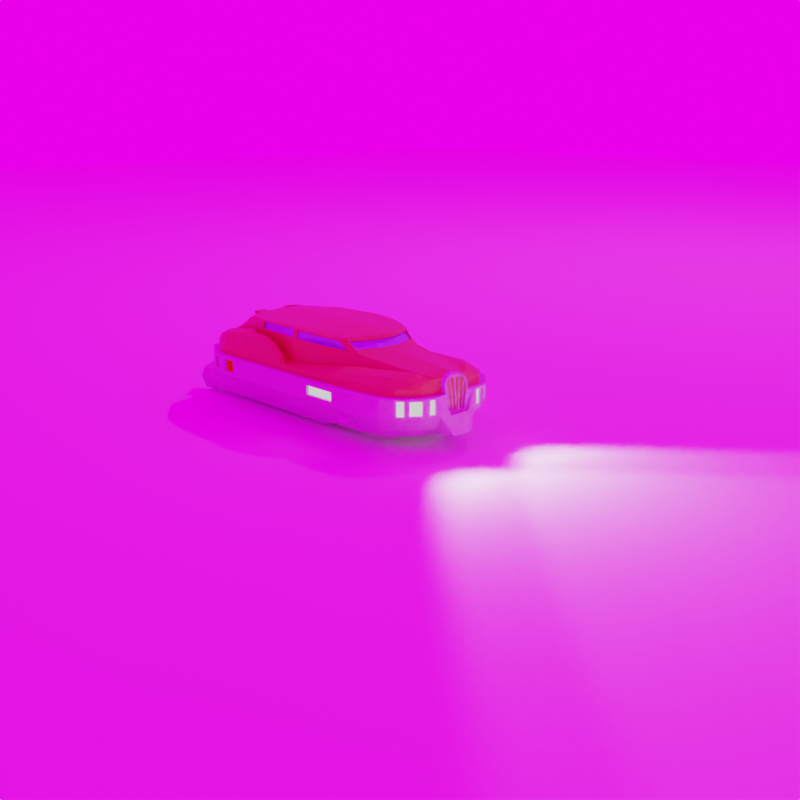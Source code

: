 # Source: dallas_taxi.blend  (saved by Blender 3.4.6; exported with 4.5.12 LTS)
import bpy
from mathutils import Matrix  # noqa: F401  (used for matrix-valued properties, if any)

bpy.ops.wm.read_factory_settings(use_empty=True)
scene = bpy.context.scene
scene.name = 'Scene'

# ---- collections
col_collection = bpy.data.collections.new('Collection'); scene.collection.children.link(col_collection)
col_assets = bpy.data.collections.new('assets'); scene.collection.children.link(col_assets)

# ---- images (referenced by path relative to the original .blend; pixels are not part of the script)
import os
ASSET_DIR = os.environ.get("B2B_ASSET_DIR", "")  # directory of the original .blend (textures are referenced by path, not embedded)
HERE = os.path.dirname(os.path.abspath(__file__))  # packed textures are extracted next to this script under _unpacked/

def load_image(name, relpath, width, height, colorspace="sRGB"):
    """Load a texture the original file referenced (path relative to the .blend, or extracted next to this script)."""
    p = next((c for c in (os.path.join(HERE, relpath), os.path.join(ASSET_DIR, relpath)) if relpath and os.path.exists(c)), "")
    if p:
        img = bpy.data.images.load(p, check_existing=True)
        img.name = name
    else:  # same state as the original file: an image datablock whose file is absent (Cycles renders it pink)
        img = bpy.data.images.new(name, width, height)
        img.source = "FILE"
        img.filepath = "//" + (relpath or name)
    img.colorspace_settings.name = colorspace
    return img
img_breno_machado_in9_n0jwgz0_unsplash_jpg = load_image('breno-machado-in9-n0JwgZ0-unsplash.jpg', 'breno-machado-in9-n0JwgZ0-unsplash.jpg', 1024, 1024, 'sRGB')

# ---- materials (node trees are filled in below, after node groups)
mat_body = bpy.data.materials.new('body')
mat_grey = bpy.data.materials.new('grey')
mat_red = bpy.data.materials.new('red')
mat_window = bpy.data.materials.new('window')
mat_white = bpy.data.materials.new('white')

# ---- material node trees
mat_body.use_nodes = True; mat_body.node_tree.nodes.clear()
_N = mat_body.node_tree.nodes; _L = mat_body.node_tree.links
n0 = _N.new('ShaderNodeBsdfPrincipled'); n0.name = 'Principled BSDF'; n0.location = (10, 300)
n0.distribution = 'GGX'
n0.subsurface_method = 'RANDOM_WALK_SKIN'
n0.inputs[0].default_value = (0.472, 0.3934, 0.02702, 1.0)
n0.inputs[3].default_value = 1.45
n0.inputs[27].default_value = (0.0, 0.0, 0.0, 1.0)
n0.inputs[28].default_value = 1.0
n1 = _N.new('ShaderNodeOutputMaterial'); n1.name = 'Material Output'; n1.location = (300, 300)
_L.new(n0.outputs[0], n1.inputs[0])
n1.is_active_output = True
mat_grey.use_nodes = True; mat_grey.node_tree.nodes.clear()
_N = mat_grey.node_tree.nodes; _L = mat_grey.node_tree.links
n0 = _N.new('ShaderNodeBsdfPrincipled'); n0.name = 'Principled BSDF'; n0.location = (10, 300)
n0.distribution = 'GGX'
n0.subsurface_method = 'RANDOM_WALK_SKIN'
n0.inputs[0].default_value = (0.472, 0.472, 0.472, 1.0)
n0.inputs[3].default_value = 1.45
n0.inputs[27].default_value = (0.0, 0.0, 0.0, 1.0)
n0.inputs[28].default_value = 1.0
n1 = _N.new('ShaderNodeOutputMaterial'); n1.name = 'Material Output'; n1.location = (300, 300)
_L.new(n0.outputs[0], n1.inputs[0])
n1.is_active_output = True
mat_red.use_nodes = True; mat_red.node_tree.nodes.clear()
_N = mat_red.node_tree.nodes; _L = mat_red.node_tree.links
n0 = _N.new('ShaderNodeOutputMaterial'); n0.name = 'Material Output'; n0.location = (300, 300)
n1 = _N.new('ShaderNodeEmission'); n1.name = 'Emission'; n1.location = (10, 300)
n1.inputs[0].default_value = (1.0, 0.00462, 0.002455, 1.0)
_L.new(n1.outputs[0], n0.inputs[0])
n0.is_active_output = True
mat_window.use_nodes = True; mat_window.node_tree.nodes.clear()
_N = mat_window.node_tree.nodes; _L = mat_window.node_tree.links
n0 = _N.new('ShaderNodeBsdfPrincipled'); n0.name = 'Principled BSDF'; n0.location = (10, 300)
n0.distribution = 'GGX'
n0.subsurface_method = 'RANDOM_WALK_SKIN'
n0.inputs[0].default_value = (0.2247, 0.8, 0.7192, 1.0)
n0.inputs[3].default_value = 1.45
n0.inputs[27].default_value = (0.0, 0.0, 0.0, 1.0)
n0.inputs[28].default_value = 1.0
n1 = _N.new('ShaderNodeOutputMaterial'); n1.name = 'Material Output'; n1.location = (300, 300)
_L.new(n0.outputs[0], n1.inputs[0])
n1.is_active_output = True
mat_white.use_nodes = True; mat_white.node_tree.nodes.clear()
_N = mat_white.node_tree.nodes; _L = mat_white.node_tree.links
n0 = _N.new('ShaderNodeOutputMaterial'); n0.name = 'Material Output'; n0.location = (300, 300)
n1 = _N.new('ShaderNodeEmission'); n1.name = 'Emission'; n1.location = (10, 300)
_L.new(n1.outputs[0], n0.inputs[0])
n0.is_active_output = True

# ---- world
world_world = bpy.data.worlds.new('World'); scene.world = world_world
world_world.use_nodes = True; world_world.node_tree.nodes.clear()
_N = world_world.node_tree.nodes; _L = world_world.node_tree.links
n0 = _N.new('ShaderNodeOutputWorld'); n0.name = 'World Output'; n0.location = (300, 300)
n1 = _N.new('ShaderNodeBackground'); n1.name = 'Background'; n1.location = (10, 300)
n1.inputs[1].default_value = 2.63
n2 = _N.new('ShaderNodeTexEnvironment'); n2.name = 'Environment Texture'; n2.location = (-280, 275)
n2.image = img_breno_machado_in9_n0jwgz0_unsplash_jpg
n2.projection = 'MIRROR_BALL'
_L.new(n1.outputs[0], n0.inputs[0])
_L.new(n2.outputs[0], n1.inputs[0])
n0.is_active_output = True
world_world.color = (0.05088, 0.05088, 0.05088)
world_world.use_sun_shadow = False
world_world.sun_shadow_jitter_overblur = 0.0

# ---- cameras
cam_camera = bpy.data.cameras.new('Camera')
cam_camera.clip_end = 100.0
cam_camera.ortho_scale = 7.314

# ---- lights
light_light = bpy.data.lights.new('Light', 'POINT')
light_light.transmission_factor = 0.0
light_light.energy = 500.0
light_light.shadow_soft_size = 0.1
light_light.shadow_maximum_resolution = 0.006
light_light.use_absolute_resolution = True
light_spot = bpy.data.lights.new('Spot', 'SPOT')
light_spot.transmission_factor = 0.0
light_spot.energy = 500.0
light_spot.shadow_soft_size = 0.25
light_spot.shadow_maximum_resolution = 0.006
light_spot.use_absolute_resolution = True
light_spot.spot_size = 1.465
light_spot_001 = bpy.data.lights.new('Spot.001', 'SPOT')
light_spot_001.transmission_factor = 0.0
light_spot_001.energy = 500.0
light_spot_001.shadow_soft_size = 0.25
light_spot_001.shadow_maximum_resolution = 0.006
light_spot_001.use_absolute_resolution = True
light_spot_001.spot_size = 1.465

# ---- meshes
me_cube_002 = bpy.data.meshes.new('Cube.002')
me_cube_002.from_pydata([(-1.47, -0.9643, -0.2411), (-1.561, -1.001, 0.06974), (1.389, -0.9869, -0.1426), (1.389, -0.9869, 0.022), (-1.944, -0.9289, -0.1903), (-1.944, -0.9289, 0.06974), (-2.357, -0.3561, -0.1579), (-2.349, -0.3558, 0.03728), (-2.46, -0.1556, -0.4434), (-2.423, -0.1556, -0.1867), (-2.308, -0.538, -0.1549), (-2.308, -0.538, 0.03437), (1.527, -0.944, -0.1426), (1.527, -0.944, 0.022), (1.964, -0.6351, -0.1321), (1.964, -0.6351, 0.01156), (2.06, -0.3169, -0.1321), (2.06, -0.3169, 0.01156), (2.077, 0.0, -0.1903), (2.077, 0.0, 0.06974), (-2.46, 0.0, -0.4434), (-2.423, 0.0, -0.1867), (-2.292, -0.1985, 0.06996), (-2.266, -0.254, 0.1635), (-1.843, -0.5381, 0.3212), (-1.168, -0.6548, 0.2891), (-0.5571, -0.7893, 0.2222), (-0.09908, -0.8211, 0.1666), (-2.232, -0.241, 0.2461), (-2.047, -0.3153, 0.2929), (-1.511, -0.4208, 0.3579), (-1.019, -0.4933, 0.4568), (-0.8322, -0.5318, 0.5856), (-0.09908, -0.6572, 0.6439), (-0.9054, -0.5047, 0.5455), (1.568, -0.8436, -0.1903), (-1.147, -0.4851, 0.3983), (-2.055, -0.4422, 0.3086), (-2.175, -0.3599, 0.2608), (-0.992, -0.163, 0.5904), (-1.039, -0.1655, 0.5449), (-2.269, -0.2004, 0.1817), (-1.012, 0.0, 0.5932), (-1.045, 0.0, 0.5569), (-2.251, -0.1112, 0.2915), (-2.248, 0.0, 0.3167), (-2.257, -0.1688, 0.2503), (-2.34, -0.1689, 0.1669), (-2.325, -0.09926, 0.2535), (-2.32, 0.0, 0.2983), (-2.329, -0.1438, 0.2217), (-2.359, -0.1672, 0.07244), (-2.249, -0.5095, 0.07074), (-1.841, -0.8438, 0.07201), (-1.505, -0.9003, 0.06918), (1.339, -0.9314, 0.07019), (1.568, -0.8436, 0.07019), (1.883, -0.6404, 0.07019), (1.978, -0.2612, 0.07019), (1.978, 0.0, 0.07019), (-1.138, -0.1566, 0.4493), (-1.149, 0.0, 0.4368), (-2.233, -0.112, 0.294), (-2.072, -0.119, 0.3152), (-1.694, -0.1352, 0.3649), (-1.411, -0.1474, 0.4022), (-2.234, 0.0, 0.3183), (-2.118, 0.0, 0.331), (-1.776, 0.0, 0.3683), (-1.461, 0.0, 0.4027), (-2.165, -0.2954, 0.24), (-2.047, -0.3467, 0.2829), (-1.511, -0.4544, 0.278), (1.339, -0.9314, -0.1903), (-0.9233, -0.5526, 0.4383), (-1.147, -0.5187, 0.2654), (-2.23, -0.5097, 0.1642), (-1.843, -0.6625, 0.2787), (-1.168, -0.8127, 0.224), (-0.5571, -0.8927, 0.1798), (-0.09908, -0.8926, 0.1644), (-2.055, -0.5847, 0.2525), (-2.153, -0.5414, 0.2137), (-2.248, -0.5094, -0.1903), (-1.841, -0.8438, -0.1903), (-1.506, -0.899, -0.1903), (1.883, -0.6404, -0.1903), (-1.505, -0.7376, 0.2514), (-1.841, -0.8139, 0.1667), (-1.168, -0.8896, 0.1637), (-0.5571, -0.9292, 0.1637), (-0.09908, -0.9317, 0.1642), (-2.029, -0.755, 0.1657), (-2.123, -0.6623, 0.1655), (-2.213, -0.6678, 0.03437), (-2.213, -0.6678, -0.1549), (-2.128, -0.6641, -0.1903), (-2.126, -0.6632, 0.07119), (-1.505, -0.5965, 0.3052), (-1.169, -0.9014, 0.06683), (-0.5571, -0.9289, 0.06926), (-0.099, -0.9308, 0.06914), (-2.033, -0.7706, 0.07141), (-1.504, -0.8518, 0.1673), (-2.104, -0.7879, 0.03993), (-2.033, -0.7706, -0.1903), (-2.104, -0.7879, -0.1605), (-1.868, -0.3506, 0.3139), (-1.946, -0.1244, 0.3318), (-2.003, 0.0, 0.3435), (-1.844, -0.3875, 0.2925), (-0.9121, -0.3474, 0.586), (-0.9761, -0.3468, 0.5472), (-1.076, -0.3294, 0.4529), (-1.279, -0.3163, 0.4002), (-1.603, -0.278, 0.3614), (-2.059, -0.2171, 0.304), (-2.232, -0.1765, 0.27), (-1.907, -0.2375, 0.3228), (-1.242, -0.9643, -0.2411), (-1.127, -1.001, 0.002685), (-0.6242, -1.001, 0.002685), (-1.172, -0.9008, -0.1903), (-0.5571, -0.9282, -0.1903), (-0.6242, -1.001, -0.1233), (-0.09908, -0.163, 0.6723), (-0.09908, 0.0, 0.6848), (-0.09908, -0.3474, 0.6536), (-0.7473, -0.163, 0.6247), (-0.3925, -0.163, 0.6596), (-0.3993, 0.0, 0.6673), (-0.7737, 0.0, 0.6302), (-0.6994, -0.3474, 0.6188), (-0.3659, -0.3474, 0.6437), (-0.64, -0.5644, 0.6059), (-0.3269, -0.6154, 0.6327), (-0.7738, -0.5977, 0.5525), (-0.8126, -0.5866, 0.5392), (-0.6391, -0.6605, 0.5676), (-0.326, -0.7179, 0.5938), (-0.1195, -0.7243, 0.6021), (-0.5577, -0.6983, 0.474), (-0.5571, -0.713, 0.1889), (-0.1203, -0.7551, 0.4978), (-0.09908, -0.7605, 0.1696), (0.01691, -0.8877, 0.2663), (0.4393, -0.8675, 0.4626), (0.9135, -0.8165, 0.4714), (1.879, -0.5156, 0.263), (0.2266, -0.8831, 0.4139), (1.339, -0.7522, 0.412), (1.569, -0.6837, 0.3523), (1.974, -0.26, 0.1652), (0.01691, -0.9295, 0.2136), (0.4393, -0.9135, 0.4105), (0.9135, -0.8794, 0.4275), (1.879, -0.594, 0.2369), (0.2266, -0.9297, 0.3449), (1.339, -0.8387, 0.3756), (1.569, -0.7605, 0.3172), (0.03304, -0.8398, 0.2498), (0.4393, -0.7934, 0.4349), (0.9135, -0.7419, 0.4458), (1.879, -0.4596, 0.2483), (0.2266, -0.8163, 0.371), (1.339, -0.6669, 0.396), (1.569, -0.5985, 0.3357), (-0.03377, -0.8837, 0.1651), (0.01691, -0.8201, 0.1644), (0.01691, -0.9294, 0.1642), (-0.09782, -1.001, 0.06974), (-0.09782, -1.001, -0.1903), (-0.09892, -0.929, -0.1903), (1.339, -0.9315, 0.1637), (0.9135, -0.932, 0.1656), (0.4393, -0.9302, 0.1637), (0.2266, -0.9297, 0.1646), (1.569, -0.8438, 0.1637), (1.879, -0.6404, 0.1637), (1.978, -0.2612, -0.1903), (1.978, 0.0, -0.1903), (0.01691, -1.001, 0.06974), (0.2258, -1.001, 0.06974), (0.4369, -1.001, 0.06974), (1.021, -1.001, 0.02781), (0.01691, -0.9295, -0.1903), (0.2258, -0.93, -0.1903), (0.4369, -0.9304, -0.1903), (0.9112, -0.9309, -0.1903), (0.01691, -0.9299, 0.06962), (0.2258, -0.9303, 0.06976), (0.4369, -0.9307, 0.0699), (0.9112, -0.931, 0.07005), (1.021, -1.001, -0.1484), (0.4369, -1.001, -0.1903), (0.2258, -1.001, -0.1903), (0.01691, -1.001, -0.1903), (0.01691, -0.7605, 0.1644), (0.4393, -0.7471, 0.2803), (0.9135, -0.6956, 0.4679), (1.879, -0.3905, 0.2178), (0.2266, -0.7605, 0.2858), (1.339, -0.6076, 0.385), (1.569, -0.5479, 0.3632), (0.7206, -0.6799, 0.5047), (1.454, -0.5571, 0.3882), (1.603, -0.5159, 0.3472), (1.872, -0.3274, 0.2408), (1.211, -0.6098, 0.446), (1.69, -0.4713, 0.3221), (1.793, -0.407, 0.2809), (-0.06559, -0.6572, 0.6439), (-0.06559, -0.163, 0.6723), (-0.06559, 0.0, 0.6848), (-0.06559, -0.3474, 0.6536), (-0.04343, -0.727, 0.6033), (0.7064, -0.5332, 0.6376), (0.7064, -0.163, 0.666), (0.7064, 0.0, 0.6785), (0.7064, -0.3474, 0.6474), (0.6722, -0.6825, 0.5974), (-0.05798, -1.001, -0.1903), (-0.05798, -1.001, 0.06974), (-0.0587, -0.9292, -0.1903), (-0.05876, -0.9305, 0.06931), (-0.05881, -0.7605, 0.1678), (-0.05881, -0.8207, 0.1658), (-0.06132, -0.8926, 0.1646), (-0.05881, -0.9309, 0.1642), (-0.03829, -0.7573, 0.5016), (1.159, -0.5436, 0.5891), (1.159, -0.2613, 0.63), (1.159, 0.0, 0.6421), (1.159, -0.1368, 0.6348), (1.159, -0.3844, 0.6198), (1.552, -0.3817, 0.3974), (1.552, 0.0, 0.4575), (1.976, -0.1338, 0.1651), (1.944, -0.07273, 0.2334), (1.926, 0.0, 0.2587), (1.932, -0.03594, 0.25), (1.959, -0.1029, 0.2078), (1.398, -0.1073, 0.5336), (1.398, 0.0, 0.546), (1.398, -0.3186, 0.5051), (1.436, -0.2063, 0.492), (1.435, -0.381, 0.4591), (1.422, -0.2094, 0.5993), (1.422, -0.3186, 0.5987), (1.422, -0.3186, 0.5543), (1.422, -0.2094, 0.5544), (1.43, -0.2289, 0.5898), (1.43, -0.2991, 0.5894), (1.43, -0.2991, 0.5589), (1.43, -0.2289, 0.559), (1.442, -0.2289, 0.5861), (1.442, -0.2991, 0.5857), (1.442, -0.2991, 0.5655), (1.442, -0.2289, 0.5655), (1.435, -0.3036, 0.5588), (1.435, -0.3036, 0.5893), (1.435, -0.2244, 0.5897), (1.435, -0.2244, 0.5589), (1.367, -0.3186, 0.5322), (1.283, -0.3515, 0.622), (1.283, -0.2353, 0.6275), (1.376, -0.2094, 0.5375), (1.978, -0.1304, 0.07163), (2.077, -0.08978, 0.02893), (2.077, -0.08978, -0.1495), (1.978, -0.1306, -0.1903), (1.643, -0.2801, 0.3642), (1.719, -0.2347, 0.3288), (1.855, -0.2021, 0.2564), (1.849, -0.1344, 0.2789), (1.711, -0.1881, 0.3441), (1.744, -0.118, 0.3341), (1.839, -0.09095, 0.288), (1.834, -0.04148, 0.3001), (1.7, -0.06001, 0.3687), (1.832, 0.0, 0.3072), (1.739, 0.0, 0.3573), (1.645, 0.0, 0.4074), (1.98, 0.0, 0.1653), (-2.357, -0.1292, -0.1555), (-2.361, 0.0, -0.1867), (-2.329, -0.1688, 0.2424), (-2.341, -0.2004, 0.1738), (-2.323, -0.1112, 0.2835), (-2.325, 0.0, 0.2626), (-2.361, -0.1556, -0.1867), (-2.361, -0.1985, 0.06974), (-2.36, 0.0, -0.1552), (-2.303, 0.0, 0.2608), (-2.338, 0.0, -0.1571), (-2.307, -0.1451, 0.2198), (-2.318, -0.1703, 0.165), (-2.303, -0.1006, 0.2516), (-2.337, -0.1686, 0.07056), (-2.335, -0.1306, -0.1574), (-2.281, -0.2877, -0.1903), (-1.425, -0.8938, -0.3385), (1.255, -0.857, -0.3893), (-1.828, -0.7893, -0.3893), (-2.224, -0.188, -0.3893), (-2.189, -0.396, -0.3893), (1.469, -0.7902, -0.3893), (1.82, -0.5661, -0.3893), (1.942, -0.1632, -0.3893), (1.942, 0.0, -0.3893), (1.465, -0.7094, -0.3893), (1.25, -0.7917, -0.3893), (-2.113, -0.396, -0.3893), (-1.731, -0.7095, -0.3893), (-1.418, -0.7612, -0.3893), (1.76, -0.5188, -0.3893), (-2.061, -0.5713, -0.3893), (-2.001, -0.5411, -0.3893), (-1.911, -0.6409, -0.3893), (-1.959, -0.6773, -0.3893), (-1.208, -0.8938, -0.3385), (-1.104, -0.763, -0.3893), (-0.5275, -0.7887, -0.3893), (-0.5275, -0.857, -0.3893), (-0.09687, -0.857, -0.3893), (-0.09791, -0.7894, -0.3893), (1.85, -0.1632, -0.3893), (1.85, 0.0, -0.3893), (0.0107, -0.7899, -0.3893), (0.2066, -0.7903, -0.3893), (0.4045, -0.7908, -0.3893), (0.8493, -0.7912, -0.3893), (0.8493, -0.857, -0.3893), (0.4045, -0.857, -0.3893), (0.2066, -0.857, -0.3893), (0.0107, -0.857, -0.3893), (-0.05952, -0.857, -0.3893), (-0.0602, -0.7896, -0.3893), (1.942, -0.04075, -0.3893), (1.85, -0.04075, -0.3893), (-2.144, -0.188, -0.3893), (-1.375, -0.7525, -0.5041), (1.165, -0.7525, -0.5041), (-1.71, -0.6894, -0.5041), (-2.08, -0.1264, -0.5041), (-2.047, -0.3375, -0.5041), (1.365, -0.6902, -0.5041), (1.692, -0.4812, -0.5041), (1.806, -0.1033, -0.5041), (1.806, 0.0, -0.5041), (1.361, -0.6148, -0.5041), (1.161, -0.6916, -0.5041), (-1.977, -0.3375, -0.5041), (-1.62, -0.615, -0.5041), (-1.328, -0.6632, -0.5041), (1.636, -0.4371, -0.5041), (-1.928, -0.486, -0.5041), (-1.872, -0.4578, -0.5041), (-1.788, -0.551, -0.5041), (-1.833, -0.5849, -0.5041), (-1.055, -0.7525, -0.5041), (-1.036, -0.6648, -0.5041), (-0.4976, -0.6888, -0.5041), (-0.4976, -0.7525, -0.5041), (-0.09592, -0.7525, -0.5041), (-0.09688, -0.6895, -0.5041), (1.72, -0.1033, -0.5041), (1.72, 0.0, -0.5041), (0.004417, -0.6899, -0.5041), (0.1871, -0.6903, -0.5041), (0.3717, -0.6908, -0.5041), (0.7866, -0.6912, -0.5041), (0.7866, -0.7525, -0.5041), (0.3717, -0.7525, -0.5041), (0.1871, -0.7525, -0.5041), (0.004417, -0.7525, -0.5041), (-0.06108, -0.7525, -0.5041), (-0.06171, -0.6896, -0.5041), (1.806, -0.006142, -0.5041), (1.72, -0.006142, -0.5041), (-2.006, -0.1264, -0.5041), (-0.4855, -0.3525, -0.4672), (2.096, -0.3525, -0.4672), (-0.4855, -0.4053, -0.5946), (2.096, -0.4053, -0.5946), (-0.4855, -0.5327, -0.6474), (2.096, -0.5327, -0.6474), (-0.4855, -0.6601, -0.5946), (2.096, -0.6601, -0.5946), (-0.4855, -0.7129, -0.4672), (2.096, -0.7129, -0.4672), (-0.4855, -0.6601, -0.3398), (2.096, -0.6601, -0.3398), (-0.4855, -0.5327, -0.287), (2.096, -0.5327, -0.287), (-0.4855, -0.4053, -0.3398), (2.096, -0.4053, -0.3398), (2.205, -0.3166, -0.4672), (2.205, -0.3799, -0.62), (2.205, -0.5327, -0.6833), (2.205, -0.6855, -0.62), (2.205, -0.7488, -0.4672), (2.205, -0.6855, -0.3144), (2.205, -0.5327, -0.2511), (2.205, -0.3799, -0.3144), (2.286, -0.3525, -0.4672), (2.286, -0.4053, -0.5946), (2.286, -0.5327, -0.6474), (2.286, -0.6601, -0.5946), (2.286, -0.7129, -0.4672), (2.286, -0.6601, -0.3398), (2.286, -0.5327, -0.287), (2.286, -0.4053, -0.3398), (2.307, -0.4207, -0.4416), (2.307, -0.4535, -0.5208), (2.307, -0.5327, -0.5536), (2.307, -0.6119, -0.5208), (2.307, -0.6447, -0.4416), (2.307, -0.6119, -0.3624), (2.307, -0.5327, -0.3295), (2.307, -0.4535, -0.3624), (2.369, -0.4657, -0.457), (2.369, -0.4853, -0.5043), (2.369, -0.5327, -0.5239), (2.369, -0.5801, -0.5043), (2.369, -0.5997, -0.457), (2.369, -0.5801, -0.4096), (2.369, -0.5327, -0.39), (2.369, -0.4853, -0.4096), (2.459, -0.5028, -0.4672), (2.459, -0.5116, -0.4883), (2.459, -0.5327, -0.4971), (2.459, -0.5538, -0.4883), (2.459, -0.5625, -0.4672), (2.459, -0.5538, -0.4461), (2.459, -0.5327, -0.4374), (2.459, -0.5116, -0.4461), (-0.7752, -0.4213, -0.4598), (-0.7752, -0.4539, -0.5386), (-0.7752, -0.5327, -0.5712), (-0.7752, -0.6115, -0.5386), (-0.7752, -0.6441, -0.4598), (-0.7752, -0.6115, -0.381), (-0.7752, -0.5327, -0.3484), (-0.7752, -0.4539, -0.381), (-1.735, -0.4213, -0.4598), (-1.735, -0.4539, -0.5386), (-1.735, -0.5327, -0.5712), (-1.735, -0.6115, -0.5386), (-1.735, -0.6441, -0.4598), (-1.735, -0.6115, -0.381), (-1.735, -0.5327, -0.3484), (-1.735, -0.4539, -0.381), (-0.8222, -0.5811, 0.558), (-0.7769, -0.5934, 0.5734), (-0.9858, -0.5422, 0.413), (-0.64, -0.6567, 0.5887), (-0.3269, -0.714, 0.6148), (-0.09908, -0.7253, 0.6247), (-0.5571, -0.7021, 0.453), (-0.09908, -0.7635, 0.4783), (-0.05881, -0.7625, 0.4803), (0.7561, -0.6804, 0.4838), (-0.06559, -0.7253, 0.6247), (0.6849, -0.678, 0.6184), (-0.8107, -0.5602, 0.535), (-0.7718, -0.5714, 0.5483), (-0.9214, -0.5263, 0.4341), (-0.6372, -0.6341, 0.5634), (-0.3241, -0.6915, 0.5896), (-0.1176, -0.698, 0.5979), (-0.5558, -0.672, 0.4698), (-0.1184, -0.7287, 0.4936), (-0.03634, -0.7309, 0.4974), (0.7225, -0.6535, 0.5005), (-0.04147, -0.7006, 0.5991), (0.6742, -0.6561, 0.5932), (1.398, -0.4407, 0.4671), (1.54, -0.3414, 0.4129), (1.643, -0.04436, 0.4021), (1.549, -0.04442, 0.4526), (1.437, -0.3142, 0.4828), (1.436, -0.04443, 0.5176), (1.398, -0.2094, 0.5149), (1.437, -0.1039, 0.511), (1.658, -0.3189, 0.3481), (1.764, -0.2561, 0.2988), (1.74, -0.05454, 0.3484), (1.7, -0.04436, 0.3713), (1.75, -0.1777, 0.3248), (1.704, -0.1251, 0.3538), (1.54, -0.2607, 0.3942), (1.527, -0.3377, 0.3905), (1.54, -0.1684, 0.4039), (1.54, -0.07702, 0.4226), (1.537, -0.04077, 0.4302), (1.424, -0.1003, 0.4886), (1.424, -0.3106, 0.4604), (1.639, -0.2174, 0.3482), (1.633, -0.06395, 0.3743), (1.63, -0.04071, 0.3796), (1.424, -0.04078, 0.4952), (1.424, -0.2026, 0.4696), (1.699, -0.1844, 0.3217), (1.635, -0.1413, 0.3578), (1.692, -0.1215, 0.3314), (1.688, -0.05636, 0.3463), (1.687, -0.04071, 0.3489), (1.63, -0.2764, 0.3418), (1.423, -0.3774, 0.4367), (1.707, -0.2311, 0.3064), (-1.127, -1.001, -0.1233), (-1.561, -1.001, -0.1903), (-1.469, -0.857, -0.3893), (-1.125, -0.857, -0.3893), (-1.268, -0.9967, -0.3004), (-1.424, -0.9967, -0.3004), (-1.401, -0.9602, -0.3508), (-1.25, -0.9602, -0.3508), (-1.25, -1.011, -0.2811), (-1.459, -1.011, -0.2811), (-1.418, -0.9462, -0.3701), (-1.219, -0.9462, -0.3701), (-1.297, -1.015, -0.3305), (-1.386, -1.015, -0.3305), (-1.373, -0.9946, -0.3592), (-1.287, -0.9946, -0.3592), (-2.346, 0.009223, -0.1659), (-2.31, 0.009223, 0.2682), (-2.34, 0.006522, -0.1659), (-2.303, 0.006522, 0.2682), (-2.337, 0.0, -0.1659), (-2.301, 0.0, 0.2682), (-2.34, -0.006522, -0.1659), (-2.303, -0.006522, 0.2682), (-2.346, -0.009223, -0.1659), (-2.31, -0.009223, 0.2682), (-2.353, -0.006522, -0.1659), (-2.316, -0.006522, 0.2682), (-2.355, 0.0, -0.1659), (-2.319, 0.0, 0.2682), (-2.353, 0.006522, -0.1659), (-2.316, 0.006522, 0.2682), (-2.346, -0.03791, -0.1667), (-2.31, -0.07379, 0.2683), (-2.34, -0.04061, -0.1667), (-2.303, -0.07649, 0.2683), (-2.337, -0.04714, -0.1667), (-2.301, -0.08301, 0.2683), (-2.34, -0.05366, -0.1667), (-2.303, -0.08953, 0.2683), (-2.346, -0.05636, -0.1667), (-2.31, -0.09223, 0.2683), (-2.353, -0.05366, -0.1667), (-2.316, -0.08953, 0.2683), (-2.355, -0.04714, -0.1667), (-2.319, -0.08301, 0.2683), (-2.353, -0.04061, -0.1667), (-2.316, -0.07649, 0.2683), (-2.346, -0.08836, -0.1655), (-2.323, -0.1503, 0.2065), (-2.34, -0.09104, -0.1658), (-2.316, -0.153, 0.2062), (-2.337, -0.09751, -0.1666), (-2.313, -0.1594, 0.2054), (-2.34, -0.104, -0.1674), (-2.316, -0.1659, 0.2046), (-2.346, -0.1067, -0.1678), (-2.323, -0.1686, 0.2042), (-2.353, -0.104, -0.1674), (-2.329, -0.1659, 0.2046), (-2.355, -0.09751, -0.1666), (-2.332, -0.1594, 0.2054), (-2.353, -0.09104, -0.1658), (-2.329, -0.153, 0.2062), (-2.172, -0.7179, -0.1605), (-2.336, -0.441, -0.1579), (-2.338, -0.4413, 0.03734), (-2.172, -0.7179, 0.03993), (-2.188, -0.6497, -0.1549), (-2.283, -0.5199, -0.1549), (-2.283, -0.5199, 0.03437), (-2.188, -0.6497, 0.03437), (-2.357, -0.2877, 0.06974), (-2.366, -0.2877, -0.1903), (-2.329, -0.5094, -0.1903), (-2.329, -0.5094, 0.06974), (-2.327, -0.3518, 0.03698), (-2.335, -0.352, -0.1582), (-2.314, -0.437, -0.1582), (-2.316, -0.4372, 0.03704), (-0.5571, -1.001, -0.1903), (-1.194, -1.001, -0.1903), (-1.194, -1.001, 0.06974), (-0.5571, -1.001, 0.06974), (-0.6242, -0.963, -0.1233), (-1.127, -0.963, -0.1233), (-1.127, -0.963, 0.002685), (-0.6242, -0.963, 0.002685), (1.864, -0.7281, 0.0003889), (1.864, -0.7281, -0.121), (2.077, -0.2242, 0.0328), (2.077, -0.2242, -0.1534), (2.077, -0.04081, 0.02893), (2.077, -0.04081, -0.1495), (2.077, -0.1675, 0.0328), (2.077, -0.1675, -0.1534), (2.077, -0.2612, 0.06974), (2.077, -0.2612, -0.1903), (2.077, -0.1306, -0.1903), (2.077, -0.1306, 0.06974), (2.041, -0.03728, 0.02893), (2.041, -0.03728, -0.1495), (1.928, -0.6316, 0.01156), (1.928, -0.6316, -0.1321), (2.024, -0.3133, 0.01156), (2.024, -0.3133, -0.1321), (2.041, -0.08625, 0.02893), (2.041, -0.08625, -0.1495), (2.041, -0.2207, 0.0328), (2.041, -0.2207, -0.1534), (2.041, -0.164, -0.1534), (2.041, -0.164, 0.0328), (-0.9651, -0.3424, 0.5592), (-0.8846, -0.5233, 0.5578), (-1.028, -0.1629, 0.5573), (-1.055, 0.0, 0.545), (-1.087, -0.3336, 0.4408), (-1.149, -0.1587, 0.4368), (-1.026, -0.5086, 0.4449), (-1.137, 0.0, 0.4487), (-1.121, -0.1523, 0.432), (-1.022, -0.1612, 0.5276), (-1.038, 0.0, 0.5277), (-1.12, 0.0, 0.4314), (-0.959, -0.3425, 0.5299), (-1.059, -0.3251, 0.4356), (-0.8883, -0.5004, 0.5282), (-1.002, -0.489, 0.4395), (1.234, -1.001, 0.02781), (1.234, -1.001, -0.1484), (1.656, -0.8925, 0.0003889), (1.656, -0.8925, -0.121), (1.572, -0.9298, 0.06974), (1.572, -0.9298, -0.1903), (1.947, -0.6908, 0.06974), (1.947, -0.6908, -0.1903), (0.9112, -1.001, 0.06974), (1.343, -1.001, 0.06974), (1.343, -1.001, -0.1903), (0.9112, -1.001, -0.1903), (1.376, -0.9479, 0.022), (1.376, -0.9479, -0.1426), (1.514, -0.9051, 0.022), (1.514, -0.9051, -0.1426), (1.643, -0.8536, 0.0003889), (1.643, -0.8536, -0.121), (1.851, -0.6892, 0.0003889), (1.851, -0.6892, -0.121), (1.008, -0.9621, 0.02781), (1.221, -0.9621, 0.02781), (1.221, -0.9621, -0.1484), (1.008, -0.9621, -0.1484), (-2.084, -0.8095, -0.1903), (-2.192, -0.6963, -0.1903), (-2.192, -0.6963, 0.06974), (-2.084, -0.8095, 0.06974), (-2.087, -0.7715, -0.1605), (-2.154, -0.7014, -0.1605), (-2.154, -0.7014, 0.03993), (-2.087, -0.7715, 0.03993)], [(52, 83)], [(641, 642, 656, 655), (1, 5, 4, 512), (577, 7, 587, 590), (583, 9, 8, 584), (95, 94, 582, 579), (12, 13, 653, 654), (193, 640, 661, 662), (602, 606, 621, 620), (269, 604, 612, 618), (9, 21, 20, 8), (623, 111, 39, 625), (625, 39, 42, 43), (44, 288, 286, 46), (45, 49, 288, 44), (46, 286, 287, 41), (22, 41, 287, 291), (34, 112, 635, 637), (60, 113, 636, 631), (61, 69, 65, 628), (65, 69, 68, 64), (108, 109, 67, 63), (63, 67, 66, 62), (45, 44, 62, 66), (627, 114, 36, 629), (114, 65, 64, 115), (118, 108, 63, 116), (116, 63, 62, 117), (107, 29, 71, 110), (629, 36, 75, 455), (29, 28, 70, 71), (36, 30, 72, 75), (122, 123, 322, 321), (666, 5, 53, 102), (5, 1, 54, 53), (84, 85, 314, 313), (270, 180, 327, 339), (585, 584, 304, 305), (646, 644, 306, 307), (76, 23, 22, 52), (38, 23, 76, 82), (37, 38, 82, 81), (24, 37, 81, 77), (98, 24, 77, 87), (26, 25, 78, 79), (27, 26, 79, 80), (80, 79, 90, 91), (79, 78, 89, 90), (87, 77, 88, 103), (77, 81, 92, 88), (81, 82, 93, 92), (82, 76, 93), (52, 586, 665, 97), (4, 663, 319, 303), (106, 104, 670, 667), (593, 99, 54, 1), (643, 56, 55, 648), (645, 57, 56, 643), (607, 58, 57, 645), (610, 267, 58, 607), (586, 52, 22, 291, 583), (92, 102, 53, 88), (76, 52, 97, 93), (90, 100, 101, 91), (103, 54, 99, 89), (93, 97, 102, 92), (89, 99, 100, 90), (5, 666, 663, 4), (591, 592, 514, 323), (665, 666, 102, 97), (88, 53, 54, 103), (78, 87, 103, 89), (25, 98, 87, 78), (30, 107, 110, 72), (115, 64, 108, 118), (64, 68, 109, 108), (38, 70, 28, 23), (23, 28, 41, 22), (37, 71, 70, 38), (24, 110, 71, 37), (72, 110, 24, 98), (25, 75, 72, 98), (30, 115, 118, 107), (29, 116, 117, 28), (107, 118, 116, 29), (36, 114, 115, 30), (628, 65, 114, 627), (112, 40, 632, 635), (624, 32, 111, 623), (44, 46, 117, 62), (28, 117, 46, 41), (594, 100, 99, 593), (86, 179, 326, 315), (512, 592, 593, 1), (188, 73, 311, 331), (170, 101, 100, 594), (124, 121, 598, 595), (130, 129, 125, 126), (129, 133, 127, 125), (39, 111, 132, 128), (128, 132, 133, 129), (42, 39, 128, 131), (131, 128, 129, 130), (32, 134, 132, 111), (133, 132, 134, 135), (135, 134, 456, 457), (32, 624, 453, 454), (134, 32, 454, 456), (135, 33, 127, 133), (33, 135, 457, 458), (624, 629, 455, 453), (455, 75, 142, 459), (26, 142, 75, 25), (26, 27, 144, 142), (459, 142, 144, 460), (149, 145, 153, 157), (146, 149, 157, 154), (147, 146, 154, 155), (150, 147, 155, 158), (151, 150, 158, 159), (148, 151, 159, 156), (152, 148, 156), (149, 164, 160, 145), (146, 161, 164, 149), (147, 162, 161, 146), (150, 165, 162, 147), (151, 166, 165, 150), (148, 163, 166, 151), (160, 168, 167, 145), (145, 167, 169, 153), (222, 224, 101, 170), (96, 105, 318, 317), (591, 171, 170, 594), (152, 156, 178), (178, 156, 159, 177), (177, 159, 158, 173), (174, 173, 158, 155), (175, 174, 155, 154), (176, 175, 154, 157), (169, 176, 157, 153), (187, 188, 331, 330), (512, 4, 303, 513), (644, 649, 302, 306), (186, 187, 330, 329), (73, 35, 310, 311), (123, 172, 325, 322), (648, 55, 192, 647), (647, 192, 191, 183), (183, 191, 190, 182), (182, 190, 189, 181), (221, 196, 181, 222), (196, 195, 182, 181), (195, 194, 183, 182), (194, 650, 647, 183), (175, 176, 190, 191), (174, 175, 191, 192), (192, 55, 173, 174), (56, 177, 173, 55), (57, 178, 177, 56), (176, 169, 189, 190), (162, 165, 202, 199), (166, 163, 200, 203), (164, 161, 198, 201), (165, 166, 203, 202), (160, 164, 201, 197), (161, 162, 199, 198), (160, 197, 168), (225, 226, 168, 197), (227, 167, 168, 226), (228, 169, 167, 227), (224, 189, 169, 228), (199, 202, 209, 206), (203, 200, 207, 210), (201, 198, 205, 208), (202, 203, 210, 209), (197, 201, 208, 462), (198, 199, 206, 205), (225, 197, 462, 461), (125, 127, 214, 212), (33, 458, 463, 211), (127, 33, 211, 214), (126, 125, 212, 213), (214, 211, 216, 219), (212, 214, 219, 217), (211, 463, 464, 216), (213, 212, 217, 218), (144, 225, 461, 460), (101, 224, 228, 91), (91, 228, 227, 80), (80, 227, 226, 27), (144, 27, 226, 225), (171, 221, 222, 170), (172, 223, 337, 325), (181, 189, 224, 222), (218, 217, 233, 232), (216, 464, 230, 234), (219, 216, 234, 231), (217, 219, 231, 233), (478, 271, 508, 492), (480, 482, 501, 495), (488, 479, 500, 507), (482, 484, 496, 501), (274, 273, 237, 241), (278, 277, 238, 240), (277, 274, 241, 238), (280, 278, 240, 239), (234, 230, 477, 244), (233, 231, 483, 242), (264, 263, 249, 248), (232, 233, 242, 243), (250, 247, 251, 254), (265, 264, 248, 247), (266, 265, 247, 250), (263, 266, 250, 249), (260, 259, 257, 256), (248, 249, 253, 252), (247, 248, 252, 251), (249, 250, 254, 253), (255, 256, 257, 258), (261, 260, 256, 255), (259, 262, 258, 257), (262, 261, 255, 258), (254, 251, 261, 262), (253, 254, 262, 259), (251, 252, 260, 261), (252, 253, 259, 260), (244, 483, 266, 263), (483, 231, 265, 266), (231, 234, 264, 265), (234, 244, 263, 264), (57, 58, 152, 178), (152, 237, 207, 200), (152, 163, 148), (152, 200, 163), (105, 84, 313, 318), (19, 59, 267, 610), (14, 16, 616, 614), (272, 275, 503, 510), (245, 481, 497, 502), (281, 487, 278, 280), (490, 279, 506, 505), (479, 480, 495, 500), (276, 489, 274, 277), (484, 245, 502, 496), (275, 490, 505, 503), (487, 276, 277, 278), (481, 246, 509, 497), (279, 488, 507, 506), (489, 486, 273, 274), (460, 461, 463, 458), (208, 230, 464, 462), (205, 477, 230, 208), (206, 235, 477, 205), (209, 485, 235, 206), (210, 486, 485, 209), (207, 273, 486, 210), (237, 273, 207), (283, 239, 240), (283, 240, 238), (283, 238, 241), (237, 283, 241), (58, 267, 237, 152), (59, 283, 237, 267), (21, 9, 290, 285), (9, 583, 291, 290), (284, 51, 298, 299), (50, 47, 287, 286), (289, 48, 288, 49), (48, 50, 286, 288), (47, 51, 291, 287), (284, 292, 285, 290), (51, 284, 290, 291), (294, 299, 298, 296, 295, 297, 293), (51, 47, 296, 298), (48, 289, 293, 297), (292, 284, 299, 294), (50, 48, 297, 295), (47, 50, 295, 296), (185, 186, 329, 328), (331, 311, 351, 371), (325, 337, 377, 365), (303, 319, 359, 343), (339, 327, 367, 379), (311, 310, 350, 351), (335, 336, 376, 375), (317, 318, 358, 357), (310, 315, 355, 350), (315, 326, 366, 355), (324, 323, 363, 364), (312, 317, 357, 352), (338, 308, 348, 378), (319, 316, 356, 359), (308, 307, 347, 348), (322, 325, 365, 362), (307, 306, 346, 347), (334, 335, 375, 374), (336, 324, 364, 376), (306, 302, 342, 346), (663, 664, 316, 319), (18, 609, 338, 309), (649, 650, 332, 302), (85, 122, 321, 314), (83, 96, 317, 312), (179, 270, 339, 326), (650, 194, 333, 332), (608, 646, 307, 308), (584, 300, 340, 304), (194, 195, 334, 333), (171, 591, 323, 324), (300, 83, 312, 340), (195, 196, 335, 334), (35, 86, 315, 310), (664, 585, 305, 316), (609, 608, 308, 338), (119, 0, 520, 519), (196, 221, 336, 335), (223, 185, 328, 337), (221, 171, 324, 336), (356, 345, 352, 357), (354, 341, 343, 353), (360, 341, 354, 361), (346, 342, 351, 350), (355, 347, 346, 350), (359, 356, 357, 358), (343, 359, 358, 353), (363, 360, 361, 362), (364, 363, 362, 365), (376, 364, 365, 377), (379, 378, 348, 366), (348, 347, 355, 366), (342, 372, 371, 351), (372, 373, 370, 371), (373, 374, 369, 370), (374, 375, 368, 369), (375, 376, 377, 368), (367, 349, 378, 379), (344, 380, 352, 345), (337, 328, 368, 377), (328, 329, 369, 368), (323, 514, 360, 363), (309, 338, 378, 349), (329, 330, 370, 369), (514, 513, 341, 360), (321, 322, 362, 361), (326, 339, 379, 366), (318, 313, 353, 358), (330, 331, 371, 370), (513, 303, 343, 341), (314, 321, 361, 354), (302, 332, 372, 342), (305, 304, 344, 345), (304, 340, 380, 344), (313, 314, 354, 353), (332, 333, 373, 372), (316, 305, 345, 356), (340, 312, 352, 380), (333, 334, 374, 373), (381, 382, 384, 383), (383, 384, 386, 385), (385, 386, 388, 387), (387, 388, 390, 389), (389, 390, 392, 391), (391, 392, 394, 393), (394, 392, 402, 403), (393, 394, 396, 395), (395, 396, 382, 381), (383, 385, 439, 438), (402, 401, 409, 410), (390, 388, 400, 401), (396, 394, 403, 404), (386, 384, 398, 399), (392, 390, 401, 402), (382, 396, 404, 397), (384, 382, 397, 398), (388, 386, 399, 400), (412, 411, 419, 420), (400, 399, 407, 408), (398, 397, 405, 406), (397, 404, 412, 405), (403, 402, 410, 411), (401, 400, 408, 409), (399, 398, 406, 407), (404, 403, 411, 412), (419, 418, 426, 427), (410, 409, 417, 418), (408, 407, 415, 416), (406, 405, 413, 414), (405, 412, 420, 413), (411, 410, 418, 419), (409, 408, 416, 417), (407, 406, 414, 415), (422, 421, 429, 430), (417, 416, 424, 425), (415, 414, 422, 423), (420, 419, 427, 428), (418, 417, 425, 426), (416, 415, 423, 424), (414, 413, 421, 422), (413, 420, 428, 421), (430, 429, 436, 435, 434, 433, 432, 431), (421, 428, 436, 429), (427, 426, 434, 435), (425, 424, 432, 433), (423, 422, 430, 431), (428, 427, 435, 436), (426, 425, 433, 434), (424, 423, 431, 432), (438, 439, 447, 446), (389, 391, 442, 441), (395, 381, 437, 444), (381, 383, 438, 437), (385, 387, 440, 439), (391, 393, 443, 442), (387, 389, 441, 440), (393, 395, 444, 443), (445, 446, 447, 448, 449, 450, 451, 452), (443, 444, 452, 451), (441, 442, 450, 449), (439, 440, 448, 447), (437, 438, 446, 445), (444, 437, 445, 452), (442, 443, 451, 450), (440, 441, 449, 448), (584, 304, 344, 8), (137, 74, 467, 465), (204, 220, 476, 474), (137, 136, 454, 453), (74, 137, 453, 455), (138, 139, 457, 456), (136, 138, 456, 454), (139, 140, 458, 457), (141, 74, 455, 459), (143, 141, 459, 460), (140, 143, 460, 458), (204, 229, 461, 462), (215, 220, 464, 463), (229, 215, 463, 461), (220, 204, 462, 464), (465, 467, 471, 472, 470, 469, 468, 466), (474, 476, 475, 473), (229, 204, 474, 473), (74, 141, 471, 467), (139, 138, 468, 469), (220, 215, 475, 476), (141, 143, 472, 471), (138, 136, 466, 468), (215, 229, 473, 475), (136, 137, 465, 466), (143, 140, 470, 472), (140, 139, 469, 470), (478, 246, 477, 235), (480, 479, 282, 236), (482, 480, 236, 243), (246, 481, 244, 477), (245, 484, 242, 483), (481, 245, 483, 244), (484, 482, 243, 242), (271, 478, 235, 485), (272, 271, 485, 486), (479, 488, 281, 282), (488, 279, 487, 281), (490, 275, 489, 276), (279, 490, 276, 487), (275, 272, 486, 489), (501, 496, 494, 495), (502, 497, 491, 493), (496, 502, 493, 494), (497, 509, 492, 491), (495, 494, 499, 500), (500, 499, 506, 507), (493, 491, 498, 504), (504, 498, 503, 505), (494, 493, 504, 499), (499, 504, 505, 506), (491, 492, 508, 498), (498, 508, 510, 503), (246, 478, 492, 509), (271, 272, 510, 508), (0, 119, 592, 512), (301, 0, 512, 513), (320, 301, 513, 514), (119, 320, 514, 592), (518, 515, 523, 526), (320, 119, 519, 522), (0, 301, 521, 520), (301, 320, 522, 521), (516, 515, 519, 520), (517, 516, 520, 521), (518, 517, 521, 522), (515, 518, 522, 519), (523, 524, 525, 526), (516, 517, 525, 524), (517, 518, 526, 525), (515, 516, 524, 523), (527, 528, 530, 529), (529, 530, 532, 531), (531, 532, 534, 533), (533, 534, 536, 535), (535, 536, 538, 537), (537, 538, 540, 539), (530, 528, 542, 540, 538, 536, 534, 532), (539, 540, 542, 541), (541, 542, 528, 527), (527, 529, 531, 533, 535, 537, 539, 541), (543, 544, 546, 545), (545, 546, 548, 547), (547, 548, 550, 549), (549, 550, 552, 551), (551, 552, 554, 553), (553, 554, 556, 555), (546, 544, 558, 556, 554, 552, 550, 548), (555, 556, 558, 557), (557, 558, 544, 543), (543, 545, 547, 549, 551, 553, 555, 557), (559, 560, 562, 561), (561, 562, 564, 563), (563, 564, 566, 565), (565, 566, 568, 567), (567, 568, 570, 569), (569, 570, 572, 571), (562, 560, 574, 572, 570, 568, 566, 564), (571, 572, 574, 573), (573, 574, 560, 559), (559, 561, 563, 565, 567, 569, 571, 573), (95, 10, 585, 664), (10, 11, 586, 585), (11, 94, 665, 586), (94, 95, 664, 665), (582, 581, 580, 579), (11, 10, 580, 581), (94, 11, 581, 582), (10, 95, 579, 580), (6, 7, 583, 584), (576, 6, 584, 585), (7, 577, 586, 583), (577, 576, 585, 586), (590, 587, 588, 589), (7, 6, 588, 587), (576, 577, 590, 589), (6, 576, 589, 588), (124, 511, 592, 591), (120, 121, 594, 593), (511, 120, 593, 592), (121, 124, 591, 594), (596, 595, 598, 597), (121, 120, 597, 598), (120, 511, 596, 597), (511, 124, 595, 596), (14, 15, 645, 646), (17, 16, 608, 607), (15, 17, 607, 645), (16, 14, 646, 608), (603, 604, 18, 19), (268, 603, 19, 610), (604, 269, 609, 18), (269, 268, 610, 609), (602, 601, 607, 608), (606, 602, 608, 609), (601, 605, 610, 607), (605, 606, 609, 610), (614, 616, 615, 613), (618, 612, 611, 617), (620, 621, 622, 619), (15, 14, 614, 613), (268, 269, 618, 617), (605, 601, 619, 622), (16, 17, 615, 616), (606, 605, 622, 621), (17, 15, 613, 615), (604, 603, 611, 612), (603, 268, 617, 611), (601, 602, 620, 619), (112, 34, 624, 623), (626, 40, 625, 43), (113, 60, 628, 627), (60, 630, 61, 628), (34, 31, 629, 624), (40, 112, 623, 625), (31, 113, 627, 629), (635, 632, 631, 636), (634, 631, 632, 633), (637, 635, 636, 638), (113, 31, 638, 636), (31, 34, 637, 638), (630, 60, 631, 634), (40, 626, 633, 632), (2, 3, 648, 649), (13, 12, 644, 643), (3, 13, 643, 648), (12, 2, 649, 644), (642, 641, 643, 644), (599, 600, 646, 645), (641, 599, 645, 643), (600, 642, 644, 646), (184, 639, 648, 647), (639, 640, 649, 648), (640, 193, 650, 649), (193, 184, 647, 650), (662, 661, 660, 659), (652, 654, 653, 651), (656, 658, 657, 655), (184, 193, 662, 659), (13, 3, 651, 653), (600, 599, 657, 658), (639, 184, 659, 660), (2, 12, 654, 652), (599, 641, 655, 657), (640, 639, 660, 661), (3, 2, 652, 651), (642, 600, 658, 656), (106, 575, 664, 663), (575, 578, 665, 664), (578, 104, 666, 665), (104, 106, 663, 666), (670, 669, 668, 667), (578, 575, 668, 669), (104, 578, 669, 670), (575, 106, 667, 668)])
me_cube_002.polygons.foreach_set('material_index', [1, 1, 0, 1, 1, 1, 1, 1, 1, 1, 0, 0, 1, 1, 1, 1, 0, 0, 0, 0, 0, 0, 0, 0, 0, 0, 0, 0, 0, 0, 0, 1, 1, 1, 1, 1, 1, 1, 0, 0, 0, 0, 0, 0, 0, 0, 0, 0, 0, 0, 0, 1, 1, 1, 1, 1, 1, 1, 1, 1, 0, 0, 0, 0, 0, 0, 1, 1, 1, 0, 0, 0, 0, 0, 0, 0, 0, 0, 0, 0, 0, 0, 0, 0, 0, 0, 0, 0, 0, 0, 1, 1, 1, 1, 1, 1, 0, 0, 0, 0, 0, 0, 0, 0, 0, 0, 0, 0, 0, 0, 0, 0, 0, 0, 0, 0, 0, 0, 0, 0, 0, 0, 0, 0, 0, 0, 0, 0, 0, 1, 1, 1, 0, 0, 0, 0, 0, 0, 0, 1, 1, 1, 1, 1, 1, 1, 1, 1, 1, 1, 1, 1, 1, 0, 0, 0, 0, 0, 0, 0, 0, 0, 0, 0, 0, 0, 0, 0, 0, 0, 0, 0, 0, 0, 0, 0, 0, 0, 0, 0, 0, 0, 0, 0, 0, 0, 0, 0, 0, 0, 1, 1, 1, 0, 0, 0, 0, 0, 0, 0, 0, 0, 0, 0, 0, 0, 0, 0, 0, 1, 0, 0, 0, 2, 1, 1, 1, 2, 2, 2, 2, 2, 2, 2, 2, 0, 0, 0, 0, 0, 0, 0, 0, 1, 1, 1, 0, 0, 0, 0, 0, 0, 0, 0, 0, 0, 0, 0, 0, 0, 0, 0, 0, 0, 0, 0, 0, 0, 0, 0, 0, 0, 1, 1, 1, 1, 1, 1, 1, 1, 1, 0, 0, 0, 1, 0, 0, 1, 1, 1, 1, 1, 1, 1, 1, 1, 1, 1, 1, 1, 1, 1, 1, 1, 1, 1, 1, 1, 1, 1, 1, 1, 1, 1, 1, 1, 1, 1, 1, 1, 1, 1, 1, 1, 1, 1, 1, 1, 1, 1, 1, 1, 1, 1, 1, 1, 1, 1, 1, 1, 1, 1, 1, 1, 1, 1, 1, 1, 1, 1, 1, 1, 1, 1, 1, 1, 1, 1, 1, 1, 1, 1, 1, 1, 1, 1, 1, 1, 1, 1, 1, 1, 1, 1, 1, 1, 1, 1, 1, 1, 1, 1, 1, 1, 1, 1, 1, 1, 1, 1, 1, 1, 1, 1, 1, 1, 1, 1, 1, 1, 1, 1, 1, 1, 1, 1, 1, 1, 1, 1, 1, 1, 1, 1, 1, 1, 1, 1, 1, 1, 1, 1, 1, 1, 1, 1, 1, 1, 1, 1, 1, 1, 1, 0, 0, 0, 0, 0, 0, 0, 0, 0, 0, 0, 0, 0, 0, 3, 3, 0, 0, 0, 0, 0, 0, 0, 0, 0, 0, 0, 0, 0, 0, 0, 0, 0, 0, 0, 0, 0, 0, 0, 0, 3, 3, 3, 3, 3, 3, 3, 3, 3, 3, 3, 3, 0, 0, 1, 1, 1, 1, 1, 1, 1, 1, 1, 1, 1, 1, 1, 1, 1, 1, 1, 1, 1, 1, 1, 1, 1, 1, 1, 1, 1, 1, 1, 1, 1, 1, 1, 1, 1, 1, 1, 1, 1, 1, 1, 1, 0, 1, 1, 1, 1, 1, 1, 1, 4, 1, 0, 1, 1, 1, 1, 1, 4, 1, 1, 1, 1, 1, 1, 1, 4, 1, 1, 1, 1, 1, 1, 1, 1, 1, 1, 1, 1, 1, 1, 1, 2, 2, 2, 1, 1, 0, 1, 1, 1, 1, 1, 1, 0, 0, 0, 0, 0, 0, 0, 3, 3, 3, 0, 0, 0, 0, 1, 1, 1, 1, 1, 1, 1, 1, 1, 1, 1, 1, 2, 2, 2, 1, 1, 1, 1, 1, 1, 1, 1, 1, 1, 1, 1, 1, 4, 1, 1, 1])
_uv = me_cube_002.uv_layers.new(name='UVMap')
_uv.uv.foreach_set('vector', [0.5583, 0.5, 0.4417, 0.5, 0.4417, 0.5, 0.5583, 0.5, 0.625, 0.25, 0.625, 0.25, 0.375, 0.25, 0.375, 0.25, 0.5695, 0.25, 0.5695, 0.25, 0.5695, 0.25, 0.5695, 0.25, 0.625, 0.25, 0.625, 0.25, 0.375, 0.25, 0.375, 0.25, 0.409, 0.25, 0.591, 0.25, 0.591, 0.25, 0.409, 0.25, 0.4209, 0.5, 0.5791, 0.5, 0.5791, 0.5, 0.4209, 0.5, 0.4363, 0.4785, 0.4363, 0.4963, 0.4363, 0.4963, 0.4363, 0.4785, 0.4105, 0.5, 0.4105, 0.5, 0.4105, 0.5, 0.4105, 0.5, 0.4142, 0.5, 0.4142, 0.5, 0.4142, 0.5, 0.4142, 0.5, 0.625, 0.25, 0.625, 0.25, 0.375, 0.25, 0.375, 0.25, 0.0, 0.0, 0.0, 0.0, 0.0, 0.0, 0.0, 0.0, 0.0, 0.0, 0.0, 0.0, 0.0, 0.0, 0.0, 0.0, 0.0, 0.0, 0.0, 0.0, 0.0, 0.0, 0.0, 0.0, 0.0, 0.0, 0.0, 0.0, 0.0, 0.0, 0.0, 0.0, 0.0, 0.0, 0.0, 0.0, 0.0, 0.0, 0.0, 0.0, 0.0, 0.0, 0.0, 0.0, 0.0, 0.0, 0.0, 0.0, 0.0, 0.0, 0.0, 0.0, 0.0, 0.0, 0.0, 0.0, 0.0, 0.0, 0.0, 0.0, 0.0, 0.0, 0.0, 0.0, 0.0, 0.0, 0.0, 0.0, 0.0, 0.0, 0.0, 0.0, 0.0, 0.0, 0.0, 0.0, 0.0, 0.0, 0.0, 0.0, 0.0, 0.0, 0.0, 0.0, 0.0, 0.0, 0.0, 0.0, 0.0, 0.0, 0.0, 0.0, 0.0, 0.0, 0.0, 0.0, 0.0, 0.0, 0.0, 0.0, 0.0, 0.0, 0.0, 0.0, 0.0, 0.0, 0.0, 0.0, 0.0, 0.0, 0.0, 0.0, 0.0, 0.0, 0.0, 0.0, 0.0, 0.0, 0.0, 0.0, 0.0, 0.0, 0.0, 0.0, 0.0, 0.0, 0.0, 0.0, 0.0, 0.0, 0.0, 0.0, 0.0, 0.0, 0.0, 0.0, 0.0, 0.0, 0.0, 0.0, 0.0, 0.0, 0.0, 0.0, 0.0, 0.0, 0.0, 0.0, 0.0, 0.0, 0.0, 0.0, 0.0, 0.0, 0.0, 0.0, 0.0, 0.0, 0.0, 0.0, 0.0, 0.0, 0.0, 0.0, 0.0, 0.0, 0.0, 0.0, 0.0, 0.0, 0.0, 0.0, 0.0, 0.0, 0.0, 0.0, 0.3125, 0.125, 0.0, 0.0, 0.0, 0.0, 0.0, 0.0, 0.0, 0.0, 0.0, 0.0, 0.0, 0.0, 0.0, 0.0, 0.0, 0.0, 0.0, 0.0, 0.0, 0.0, 0.0, 0.0, 0.0, 0.0, 0.0, 0.0, 0.0, 0.0, 0.0, 0.0, 0.375, 0.25, 0.375, 0.25, 0.375, 0.25, 0.375, 0.25, 0.375, 0.5, 0.375, 0.5, 0.375, 0.5, 0.375, 0.5, 0.0, 0.0, 0.0, 0.0, 0.0, 0.0, 0.0, 0.0, 0.0, 0.0, 0.0, 0.0, 0.0, 0.0, 0.0, 0.0, 0.0, 0.0, 0.0, 0.0, 0.0, 0.0, 0.0, 0.0, 0.0, 0.0, 0.0, 0.0, 0.0, 0.0, 0.0, 0.0, 0.0, 0.0, 0.0, 0.0, 0.0, 0.0, 0.0, 0.0, 0.0, 0.0, 0.0, 0.0, 0.0, 0.0, 0.0, 0.0, 0.0, 0.0, 0.0, 0.0, 0.0, 0.0, 0.0, 0.0, 0.0, 0.0, 0.0, 0.0, 0.0, 0.0, 0.0, 0.0, 0.0, 0.0, 0.0, 0.0, 0.0, 0.0, 0.0, 0.0, 0.0, 0.0, 0.0, 0.0, 0.0, 0.0, 0.0, 0.0, 0.0, 0.0, 0.0, 0.0, 0.0, 0.0, 0.0, 0.0, 0.0, 0.0, 0.0, 0.0, 0.0, 0.0, 0.0, 0.0, 0.0, 0.0, 0.0, 0.0, 0.0, 0.0, 0.0, 0.0, 0.625, 0.25, 0.625, 0.25, 0.0, 0.0, 0.375, 0.25, 0.375, 0.25, 0.375, 0.25, 0.375, 0.25, 0.4037, 0.25, 0.5963, 0.25, 0.5963, 0.25, 0.4037, 0.25, 0.07592, 0.06074, 0.0, 0.0, 0.0, 0.0, 0.0, 0.0, 0.625, 0.5, 0.0, 0.0, 0.0, 0.0, 0.625, 0.5, 0.625, 0.5, 0.0, 0.0, 0.0, 0.0, 0.625, 0.5, 0.625, 0.5, 0.0, 0.0, 0.0, 0.0, 0.625, 0.5, 0.625, 0.5, 0.0, 0.0, 0.0, 0.0, 0.625, 0.5, 0.625, 0.25, 0.0, 0.0, 0.0, 0.0, 0.0, 0.0, 0.625, 0.25, 0.0, 0.0, 0.0, 0.0, 0.0, 0.0, 0.0, 0.0, 0.0, 0.0, 0.0, 0.0, 0.0, 0.0, 0.0, 0.0, 0.0, 0.0, 0.0, 0.0, 0.0, 0.0, 0.0, 0.0, 0.0, 0.0, 0.0, 0.0, 0.0, 0.0, 0.0, 0.0, 0.0, 0.0, 0.0, 0.0, 0.0, 0.0, 0.0, 0.0, 0.0, 0.0, 0.0, 0.0, 0.0, 0.0, 0.0, 0.0, 0.625, 0.25, 0.625, 0.25, 0.375, 0.25, 0.375, 0.25, 0.375, 0.3335, 0.375, 0.2804, 0.375, 0.2804, 0.375, 0.3335, 0.625, 0.25, 0.3125, 0.125, 0.0, 0.0, 0.0, 0.0, 0.0, 0.0, 0.0, 0.0, 0.0, 0.0, 0.0, 0.0, 0.0, 0.0, 0.0, 0.0, 0.0, 0.0, 0.0, 0.0, 0.0, 0.0, 0.0, 0.0, 0.0, 0.0, 0.0, 0.0, 0.0, 0.0, 0.0, 0.0, 0.0, 0.0, 0.0, 0.0, 0.0, 0.0, 0.0, 0.0, 0.0, 0.0, 0.0, 0.0, 0.0, 0.0, 0.0, 0.0, 0.0, 0.0, 0.0, 0.0, 0.0, 0.0, 0.0, 0.0, 0.0, 0.0, 0.0, 0.0, 0.0, 0.0, 0.0, 0.0, 0.0, 0.0, 0.0, 0.0, 0.0, 0.0, 0.0, 0.0, 0.0, 0.0, 0.0, 0.0, 0.0, 0.0, 0.0, 0.0, 0.0, 0.0, 0.0, 0.0, 0.0, 0.0, 0.0, 0.0, 0.0, 0.0, 0.0, 0.0, 0.0, 0.0, 0.0, 0.0, 0.0, 0.0, 0.0, 0.0, 0.0, 0.0, 0.0, 0.0, 0.0, 0.0, 0.0, 0.0, 0.0, 0.0, 0.0, 0.0, 0.0, 0.0, 0.0, 0.0, 0.0, 0.0, 0.0, 0.0, 0.0, 0.0, 0.0, 0.0, 0.0, 0.0, 0.0, 0.0, 0.0, 0.0, 0.0, 0.0, 0.0, 0.0, 0.0, 0.0, 0.0, 0.0, 0.0, 0.0, 0.0, 0.0, 0.0, 0.0, 0.0, 0.0, 0.0, 0.0, 0.0, 0.0, 0.0, 0.0, 0.0, 0.0, 0.0, 0.0, 0.0, 0.0, 0.0, 0.0, 0.0, 0.0, 0.0, 0.0, 0.0, 0.0, 0.0, 0.0, 0.0, 0.0, 0.0, 0.0, 0.2088, 0.167, 0.0, 0.0, 0.0, 0.0, 0.07592, 0.06074, 0.0, 0.0, 0.0, 0.0, 0.0, 0.0, 0.0, 0.0, 0.375, 0.25, 0.375, 0.2804, 0.625, 0.2804, 0.625, 0.25, 0.0, 0.0, 0.0, 0.0, 0.0, 0.0, 0.0, 0.0, 0.3094, 0.2475, 0.0, 0.0, 0.0, 0.0, 0.2088, 0.167, 0.4395, 0.3279, 0.5605, 0.3279, 0.5605, 0.3279, 0.4395, 0.3279, 0.0, 0.0, 0.0, 0.0, 0.0, 0.0, 0.0, 0.0, 0.0, 0.0, 0.0, 0.0, 0.0, 0.0, 0.0, 0.0, 0.0, 0.0, 0.0, 0.0, 0.0, 0.0, 0.0, 0.0, 0.0, 0.0, 0.0, 0.0, 0.0, 0.0, 0.0, 0.0, 0.0, 0.0, 0.0, 0.0, 0.0, 0.0, 0.0, 0.0, 0.0, 0.0, 0.0, 0.0, 0.0, 0.0, 0.0, 0.0, 0.0, 0.0, 0.0, 0.0, 0.0, 0.0, 0.0, 0.0, 0.0, 0.0, 0.0, 0.0, 0.0, 0.0, 0.0, 0.0, 0.0, 0.0, 0.0, 0.0, 0.0, 0.0, 0.0, 0.0, 0.0, 0.0, 0.0, 0.0, 0.0, 0.0, 0.0, 0.0, 0.0, 0.0, 0.0, 0.0, 0.0, 0.0, 0.0, 0.0, 0.0, 0.0, 0.0, 0.0, 0.0, 0.0, 0.0, 0.0, 0.0, 0.0, 0.0, 0.0, 0.0, 0.0, 0.0, 0.0, 0.0, 0.0, 0.0, 0.0, 0.0, 0.0, 0.0, 0.0, 0.0, 0.0, 0.0, 0.0, 0.0, 0.0, 0.0, 0.0, 0.0, 0.0, 0.0, 0.0, 0.0, 0.0, 0.0, 0.0, 0.0, 0.0, 0.0, 0.0, 0.0, 0.0, 0.0, 0.0, 0.0, 0.0, 0.0, 0.0, 0.0, 0.0, 0.0, 0.0, 0.0, 0.0, 0.0, 0.0, 0.0, 0.0, 0.0, 0.0, 0.0, 0.0, 0.0, 0.0, 0.0, 0.0, 0.0, 0.0, 0.0, 0.0, 0.0, 0.0, 0.0, 0.0, 0.0, 0.0, 0.0, 0.0, 0.0, 0.0, 0.0, 0.0, 0.0, 0.0, 0.0, 0.0, 0.0, 0.0, 0.0, 0.0, 0.0, 0.0, 0.0, 0.0, 0.0, 0.0, 0.0, 0.0, 0.0, 0.0, 0.0, 0.0, 0.0, 0.0, 0.0, 0.0, 0.0, 0.0, 0.0, 0.0, 0.0, 0.0, 0.0, 0.0, 0.0, 0.0, 0.0, 0.0, 0.0, 0.0, 0.0, 0.0, 0.0, 0.0, 0.0, 0.0, 0.0, 0.0, 0.0, 0.0, 0.0, 0.0, 0.0, 0.0, 0.0, 0.0, 0.0, 0.0, 0.0, 0.0, 0.0, 0.0, 0.0, 0.0, 0.0, 0.0, 0.0, 0.0, 0.0, 0.0, 0.0, 0.0, 0.0, 0.0, 0.0, 0.0, 0.0, 0.0, 0.0, 0.0, 0.0, 0.0, 0.0, 0.0, 0.0, 0.0, 0.0, 0.0, 0.0, 0.0, 0.3313, 0.265, 0.0, 0.0, 0.0, 0.0, 0.3094, 0.2475, 0.0, 0.0, 0.0, 0.0, 0.0, 0.0, 0.0, 0.0, 0.375, 0.3335, 0.375, 0.3738, 0.625, 0.3738, 0.625, 0.3335, 0.0, 0.0, 0.0, 0.0, 0.0, 0.0, 0.0, 0.0, 0.0, 0.0, 0.0, 0.0, 0.0, 0.0, 0.0, 0.0, 0.0, 0.0, 0.0, 0.0, 0.0, 0.0, 0.0, 0.0, 0.0, 0.0, 0.0, 0.0, 0.0, 0.0, 0.0, 0.0, 0.0, 0.0, 0.0, 0.0, 0.0, 0.0, 0.0, 0.0, 0.0, 0.0, 0.0, 0.0, 0.0, 0.0, 0.0, 0.0, 0.0, 0.0, 0.0, 0.0, 0.0, 0.0, 0.0, 0.0, 0.0, 0.0, 0.0, 0.0, 0.0, 0.0, 0.375, 0.25, 0.375, 0.25, 0.375, 0.25, 0.375, 0.25, 0.375, 0.5, 0.375, 0.5, 0.375, 0.5, 0.375, 0.5, 0.0, 0.0, 0.0, 0.0, 0.0, 0.0, 0.0, 0.0, 0.0, 0.0, 0.0, 0.0, 0.0, 0.0, 0.0, 0.0, 0.0, 0.0, 0.0, 0.0, 0.0, 0.0, 0.0, 0.0, 0.625, 0.5, 0.0, 0.0, 0.0, 0.0, 0.5619, 0.4495, 0.5619, 0.4495, 0.0, 0.0, 0.0, 0.0, 0.4988, 0.399, 0.4988, 0.399, 0.0, 0.0, 0.0, 0.0, 0.4356, 0.3485, 0.4356, 0.3485, 0.0, 0.0, 0.0, 0.0, 0.3725, 0.298, 0.375, 0.3825, 0.375, 0.399, 0.625, 0.399, 0.625, 0.3825, 0.375, 0.399, 0.375, 0.4243, 0.625, 0.4243, 0.625, 0.399, 0.375, 0.4243, 0.375, 0.4495, 0.625, 0.4495, 0.625, 0.4243, 0.375, 0.4495, 0.375, 0.4748, 0.625, 0.4748, 0.625, 0.4495, 0.0, 0.0, 0.0, 0.0, 0.0, 0.0, 0.0, 0.0, 0.0, 0.0, 0.0, 0.0, 0.0, 0.0, 0.0, 0.0, 0.0, 0.0, 0.0, 0.0, 0.0, 0.0, 0.0, 0.0, 0.0, 0.0, 0.0, 0.0, 0.0, 0.0, 0.0, 0.0, 0.0, 0.0, 0.0, 0.0, 0.0, 0.0, 0.0, 0.0, 0.0, 0.0, 0.0, 0.0, 0.0, 0.0, 0.0, 0.0, 0.0, 0.0, 0.0, 0.0, 0.0, 0.0, 0.0, 0.0, 0.0, 0.0, 0.0, 0.0, 0.0, 0.0, 0.0, 0.0, 0.0, 0.0, 0.0, 0.0, 0.0, 0.0, 0.0, 0.0, 0.0, 0.0, 0.0, 0.0, 0.0, 0.0, 0.0, 0.0, 0.0, 0.0, 0.0, 0.0, 0.0, 0.0, 0.0, 0.0, 0.0, 0.0, 0.0, 0.0, 0.0, 0.0, 0.0, 0.0, 0.0, 0.0, 0.0, 0.0, 0.0, 0.0, 0.0, 0.0, 0.0, 0.0, 0.0, 0.0, 0.0, 0.0, 0.0, 0.0, 0.0, 0.0, 0.0, 0.0, 0.0, 0.0, 0.0, 0.0, 0.0, 0.0, 0.0, 0.0, 0.0, 0.0, 0.0, 0.0, 0.0, 0.0, 0.0, 0.0, 0.0, 0.0, 0.0, 0.0, 0.0, 0.0, 0.0, 0.0, 0.0, 0.0, 0.0, 0.0, 0.0, 0.0, 0.0, 0.0, 0.0, 0.0, 0.0, 0.0, 0.0, 0.0, 0.0, 0.0, 0.0, 0.0, 0.0, 0.0, 0.0, 0.0, 0.0, 0.0, 0.0, 0.0, 0.0, 0.0, 0.0, 0.0, 0.0, 0.0, 0.0, 0.0, 0.0, 0.0, 0.0, 0.0, 0.0, 0.0, 0.0, 0.0, 0.0, 0.0, 0.0, 0.0, 0.0, 0.0, 0.0, 0.0, 0.0, 0.0, 0.0, 0.0, 0.0, 0.0, 0.0, 0.0, 0.0, 0.0, 0.0, 0.0, 0.0, 0.0, 0.0, 0.0, 0.0, 0.0, 0.0, 0.0, 0.0, 0.0, 0.0, 0.0, 0.0, 0.0, 0.0, 0.0, 0.0, 0.0, 0.0, 0.0, 0.0, 0.0, 0.0, 0.0, 0.0, 0.0, 0.0, 0.0, 0.0, 0.0, 0.0, 0.0, 0.0, 0.0, 0.0, 0.0, 0.0, 0.0, 0.0, 0.0, 0.0, 0.0, 0.0, 0.0, 0.0, 0.0, 0.0, 0.0, 0.0, 0.0, 0.0, 0.0, 0.0, 0.0, 0.0, 0.0, 0.0, 0.0, 0.0, 0.0, 0.0, 0.0, 0.0, 0.0, 0.0, 0.0, 0.0, 0.0, 0.0, 0.0, 0.0, 0.0, 0.0, 0.0, 0.0, 0.0, 0.0, 0.0, 0.0, 0.0, 0.0, 0.0, 0.0, 0.0, 0.0, 0.0, 0.0, 0.0, 0.0, 0.0, 0.0, 0.0, 0.375, 0.3738, 0.375, 0.3825, 0.625, 0.3825, 0.625, 0.3738, 0.0, 0.0, 0.0, 0.0, 0.0, 0.0, 0.0, 0.0, 0.3725, 0.298, 0.0, 0.0, 0.0, 0.0, 0.3313, 0.265, 0.0, 0.0, 0.0, 0.0, 0.0, 0.0, 0.0, 0.0, 0.0, 0.0, 0.0, 0.0, 0.0, 0.0, 0.0, 0.0, 0.0, 0.0, 0.0, 0.0, 0.0, 0.0, 0.0, 0.0, 0.0, 0.0, 0.0, 0.0, 0.0, 0.0, 0.0, 0.0, 0.0, 0.0, 0.0, 0.0, 0.0, 0.0, 0.0, 0.0, 0.0, 0.0, 0.0, 0.0, 0.0, 0.0, 0.0, 0.0, 0.0, 0.0, 0.0, 0.0, 0.0, 0.0, 0.0, 0.0, 0.0, 0.0, 0.0, 0.0, 0.0, 0.0, 0.0, 0.0, 0.0, 0.0, 0.0, 0.0, 0.0, 0.0, 0.0, 0.0, 0.0, 0.0, 0.0, 0.0, 0.0, 0.0, 0.0, 0.0, 0.0, 0.0, 0.0, 0.0, 0.0, 0.0, 0.0, 0.0, 0.0, 0.0, 0.0, 0.0, 0.0, 0.0, 0.0, 0.0, 0.0, 0.0, 0.0, 0.0, 0.0, 0.0, 0.0, 0.0, 0.0, 0.0, 0.0, 0.0, 0.0, 0.0, 0.0, 0.0, 0.0, 0.0, 0.0, 0.0, 0.0, 0.0, 0.0, 0.0, 0.0, 0.0, 0.0, 0.0, 0.0, 0.0, 0.0, 0.0, 0.0, 0.0, 0.0, 0.0, 0.0, 0.0, 0.0, 0.0, 0.0, 0.0, 0.0, 0.0, 0.0, 0.0, 0.0, 0.0, 0.0, 0.0, 0.0, 0.0, 0.0, 0.0, 0.0, 0.0, 0.0, 0.0, 0.0, 0.0, 0.0, 0.0, 0.0, 0.0, 0.0, 0.0, 0.0, 0.0, 0.0, 0.0, 0.0, 0.0, 0.0, 0.0, 0.0, 0.0, 0.0, 0.0, 0.0, 0.0, 0.0, 0.0, 0.0, 0.0, 0.0, 0.0, 0.0, 0.0, 0.0, 0.0, 0.0, 0.0, 0.0, 0.0, 0.0, 0.0, 0.0, 0.0, 0.0, 0.0, 0.0, 0.0, 0.0, 0.0, 0.0, 0.0, 0.0, 0.0, 0.0, 0.0, 0.0, 0.0, 0.0, 0.0, 0.0, 0.0, 0.0, 0.0, 0.0, 0.0, 0.0, 0.0, 0.0, 0.0, 0.0, 0.0, 0.0, 0.0, 0.0, 0.0, 0.0, 0.0, 0.0, 0.0, 0.0, 0.0, 0.0, 0.0, 0.0, 0.0, 0.0, 0.0, 0.0, 0.0, 0.0, 0.0, 0.0, 0.0, 0.0, 0.0, 0.0, 0.0, 0.0, 0.0, 0.0, 0.0, 0.0, 0.0, 0.0, 0.0, 0.0, 0.0, 0.0, 0.0, 0.0, 0.0, 0.0, 0.0, 0.0, 0.0, 0.0, 0.0, 0.0, 0.0, 0.0, 0.0, 0.0, 0.0, 0.0, 0.0, 0.0, 0.0, 0.0, 0.0, 0.0, 0.0, 0.0, 0.0, 0.0, 0.0, 0.0, 0.0, 0.0, 0.0, 0.0, 0.0, 0.0, 0.0, 0.0, 0.0, 0.0, 0.0, 0.0, 0.0, 0.0, 0.0, 0.0, 0.0, 0.0, 0.0, 0.0, 0.0, 0.0, 0.0, 0.0, 0.0, 0.0, 0.0, 0.0, 0.0, 0.0, 0.0, 0.0, 0.0, 0.0, 0.0, 0.0, 0.0, 0.625, 0.5, 0.0, 0.0, 0.0, 0.0, 0.625, 0.5, 0.4309, 0.5, 0.4309, 0.5, 0.4309, 0.5, 0.4309, 0.5, 0.0, 0.0, 0.0, 0.0, 0.0, 0.0, 0.0, 0.0, 0.0, 0.0, 0.0, 0.0, 0.0, 0.0, 0.0, 0.0, 0.0, 0.0, 0.0, 0.0, 0.0, 0.0, 0.0, 0.0, 0.0, 0.0, 0.0, 0.0, 0.0, 0.0, 0.0, 0.0, 0.0, 0.0, 0.0, 0.0, 0.0, 0.0, 0.0, 0.0, 0.0, 0.0, 0.0, 0.0, 0.0, 0.0, 0.0, 0.0, 0.0, 0.0, 0.0, 0.0, 0.0, 0.0, 0.0, 0.0, 0.0, 0.0, 0.0, 0.0, 0.0, 0.0, 0.0, 0.0, 0.0, 0.0, 0.0, 0.0, 0.0, 0.0, 0.0, 0.0, 0.0, 0.0, 0.0, 0.0, 0.0, 0.0, 0.0, 0.0, 0.0, 0.0, 0.0, 0.0, 0.0, 0.0, 0.0, 0.0, 0.0, 0.0, 0.0, 0.0, 0.0, 0.0, 0.0, 0.0, 0.0, 0.0, 0.0, 0.0, 0.0, 0.0, 0.0, 0.0, 0.0, 0.0, 0.0, 0.0, 0.0, 0.0, 0.0, 0.0, 0.0, 0.0, 0.0, 0.0, 0.0, 0.0, 0.0, 0.0, 0.0, 0.0, 0.0, 0.0, 0.0, 0.0, 0.0, 0.0, 0.0, 0.0, 0.0, 0.0, 0.0, 0.0, 0.0, 0.0, 0.0, 0.0, 0.0, 0.0, 0.0, 0.0, 0.0, 0.0, 0.0, 0.0, 0.0, 0.0, 0.0, 0.0, 0.0, 0.0, 0.0, 0.0, 0.0, 0.0, 0.0, 0.0, 0.0, 0.0, 0.0, 0.0, 0.0, 0.0, 0.0, 0.0, 0.0, 0.0, 0.0, 0.0, 0.0, 0.0, 0.0, 0.0, 0.0, 0.0, 0.0, 0.0, 0.0, 0.0, 0.0, 0.0, 0.0, 0.0, 0.0, 0.0, 0.0, 0.0, 0.0, 0.0, 0.0, 0.0, 0.0, 0.0, 0.0, 0.0, 0.0, 0.0, 0.625, 0.25, 0.625, 0.25, 0.625, 0.25, 0.625, 0.25, 0.625, 0.25, 0.625, 0.25, 0.0, 0.0, 0.625, 0.25, 0.5634, 0.2253, 0.07666, 0.03066, 0.07666, 0.03066, 0.5634, 0.2253, 0.0255, 0.0102, 0.03198, 0.01279, 0.0, 0.0, 0.0, 0.0, 0.03435, 0.01374, 0.02476, 0.009905, 0.0, 0.0, 0.0, 0.0, 0.02476, 0.009905, 0.0255, 0.0102, 0.0, 0.0, 0.0, 0.0, 0.03198, 0.01279, 0.07666, 0.03066, 0.0, 0.0, 0.0, 0.0, 0.5634, 0.2253, 0.577, 0.2308, 0.625, 0.25, 0.625, 0.25, 0.07666, 0.03066, 0.5634, 0.2253, 0.625, 0.25, 0.0, 0.0, 0.577, 0.2308, 0.5634, 0.2253, 0.07666, 0.03066, 0.03198, 0.01279, 0.0255, 0.0102, 0.02476, 0.009905, 0.03435, 0.01374, 0.07666, 0.03066, 0.03198, 0.01279, 0.03198, 0.01279, 0.07666, 0.03066, 0.02476, 0.009905, 0.03435, 0.01374, 0.03435, 0.01374, 0.02476, 0.009905, 0.577, 0.2308, 0.5634, 0.2253, 0.5634, 0.2253, 0.577, 0.2308, 0.0255, 0.0102, 0.02476, 0.009905, 0.02476, 0.009905, 0.0255, 0.0102, 0.03198, 0.01279, 0.0255, 0.0102, 0.0255, 0.0102, 0.03198, 0.01279, 0.0, 0.0, 0.0, 0.0, 0.0, 0.0, 0.0, 0.0, 0.0, 0.0, 0.0, 0.0, 0.0, 0.0, 0.0, 0.0, 0.0, 0.0, 0.0, 0.0, 0.0, 0.0, 0.0, 0.0, 0.375, 0.25, 0.375, 0.25, 0.375, 0.25, 0.375, 0.25, 0.0, 0.0, 0.0, 0.0, 0.0, 0.0, 0.0, 0.0, 0.0, 0.0, 0.0, 0.0, 0.0, 0.0, 0.0, 0.0, 0.375, 0.399, 0.375, 0.3825, 0.375, 0.3825, 0.375, 0.399, 0.0, 0.0, 0.0, 0.0, 0.0, 0.0, 0.0, 0.0, 0.0, 0.0, 0.0, 0.0, 0.0, 0.0, 0.0, 0.0, 0.0, 0.0, 0.0, 0.0, 0.0, 0.0, 0.0, 0.0, 0.375, 0.3738, 0.375, 0.3335, 0.375, 0.3335, 0.375, 0.3738, 0.0, 0.0, 0.0, 0.0, 0.0, 0.0, 0.0, 0.0, 0.375, 0.5, 0.375, 0.5, 0.375, 0.5, 0.375, 0.5, 0.375, 0.25, 0.375, 0.25, 0.375, 0.25, 0.375, 0.25, 0.375, 0.5, 0.375, 0.5, 0.375, 0.5, 0.375, 0.5, 0.0, 0.0, 0.0, 0.0, 0.0, 0.0, 0.0, 0.0, 0.375, 0.5, 0.375, 0.5, 0.375, 0.5, 0.375, 0.5, 0.375, 0.4243, 0.375, 0.399, 0.375, 0.399, 0.375, 0.4243, 0.375, 0.3825, 0.375, 0.3738, 0.375, 0.3738, 0.375, 0.3825, 0.375, 0.5, 0.375, 0.5, 0.375, 0.5, 0.375, 0.5, 0.375, 0.25, 0.375, 0.25, 0.375, 0.25, 0.375, 0.25, 0.375, 0.5, 0.375, 0.5, 0.375, 0.5, 0.375, 0.5, 0.375, 0.5, 0.375, 0.4748, 0.375, 0.4748, 0.375, 0.5, 0.0, 0.0, 0.0, 0.0, 0.0, 0.0, 0.0, 0.0, 0.0, 0.0, 0.0, 0.0, 0.0, 0.0, 0.0, 0.0, 0.0, 0.0, 0.0, 0.0, 0.0, 0.0, 0.0, 0.0, 0.375, 0.4748, 0.375, 0.4495, 0.375, 0.4495, 0.375, 0.4748, 0.375, 0.5, 0.375, 0.5, 0.375, 0.5, 0.375, 0.5, 0.0, 0.0, 0.0, 0.0, 0.0, 0.0, 0.0, 0.0, 0.375, 0.4495, 0.375, 0.4243, 0.375, 0.4243, 0.375, 0.4495, 0.375, 0.3738, 0.375, 0.3335, 0.375, 0.3335, 0.375, 0.3738, 0.0, 0.0, 0.0, 0.0, 0.0, 0.0, 0.0, 0.0, 0.375, 0.4243, 0.375, 0.399, 0.375, 0.399, 0.375, 0.4243, 0.0, 0.0, 0.0, 0.0, 0.0, 0.0, 0.0, 0.0, 0.375, 0.25, 0.375, 0.25, 0.375, 0.25, 0.375, 0.25, 0.375, 0.5, 0.375, 0.5, 0.375, 0.5, 0.375, 0.5, 0.375, 0.2748, 0.375, 0.2556, 0.375, 0.2556, 0.375, 0.2748, 0.375, 0.399, 0.375, 0.3825, 0.375, 0.3825, 0.375, 0.399, 0.0, 0.0, 0.0, 0.0, 0.0, 0.0, 0.0, 0.0, 0.375, 0.3825, 0.375, 0.3738, 0.375, 0.3738, 0.375, 0.3825, 0.375, 0.25, 0.375, 0.25, 0.0, 0.0, 0.0, 0.0, 0.0, 0.0, 0.0, 0.0, 0.0, 0.0, 0.0, 0.0, 0.04555, 0.06074, 0.0, 0.0, 0.0, 0.0, 0.0, 0.0, 0.375, 0.5, 0.375, 0.5, 0.0, 0.0, 0.0, 0.0, 0.0, 0.0, 0.375, 0.5, 0.375, 0.5, 0.0, 0.0, 0.375, 0.25, 0.375, 0.25, 0.0, 0.0, 0.0, 0.0, 0.375, 0.25, 0.375, 0.25, 0.0, 0.0, 0.0, 0.0, 0.1253, 0.167, 0.04555, 0.06074, 0.0, 0.0, 0.0, 0.0, 0.1856, 0.2475, 0.1253, 0.167, 0.0, 0.0, 0.0, 0.0, 0.1988, 0.265, 0.1856, 0.2475, 0.0, 0.0, 0.0, 0.0, 0.0, 0.0, 0.375, 0.5, 0.375, 0.5, 0.0, 0.0, 0.375, 0.5, 0.375, 0.5, 0.0, 0.0, 0.0, 0.0, 0.375, 0.5, 0.3371, 0.4495, 0.0, 0.0, 0.0, 0.0, 0.3371, 0.4495, 0.2993, 0.399, 0.0, 0.0, 0.0, 0.0, 0.2993, 0.399, 0.2614, 0.3485, 0.0, 0.0, 0.0, 0.0, 0.2614, 0.3485, 0.2235, 0.298, 0.0, 0.0, 0.0, 0.0, 0.2235, 0.298, 0.1988, 0.265, 0.0, 0.0, 0.0, 0.0, 0.0, 0.0, 0.375, 0.5, 0.375, 0.5, 0.0, 0.0, 0.375, 0.25, 0.0, 0.0, 0.0, 0.0, 0.375, 0.25, 0.0, 0.0, 0.0, 0.0, 0.0, 0.0, 0.0, 0.0, 0.0, 0.0, 0.0, 0.0, 0.0, 0.0, 0.0, 0.0, 0.375, 0.3335, 0.375, 0.2804, 0.375, 0.2804, 0.375, 0.3335, 0.375, 0.5, 0.375, 0.5, 0.375, 0.5, 0.375, 0.5, 0.0, 0.0, 0.0, 0.0, 0.0, 0.0, 0.0, 0.0, 0.375, 0.2804, 0.375, 0.25, 0.375, 0.25, 0.375, 0.2804, 0.0, 0.0, 0.0, 0.0, 0.0, 0.0, 0.0, 0.0, 0.0, 0.0, 0.0, 0.0, 0.0, 0.0, 0.0, 0.0, 0.0, 0.0, 0.0, 0.0, 0.0, 0.0, 0.0, 0.0, 0.0, 0.0, 0.0, 0.0, 0.0, 0.0, 0.0, 0.0, 0.375, 0.25, 0.375, 0.25, 0.375, 0.25, 0.375, 0.25, 0.0, 0.0, 0.0, 0.0, 0.0, 0.0, 0.0, 0.0, 0.375, 0.5, 0.375, 0.4748, 0.375, 0.4748, 0.375, 0.5, 0.375, 0.25, 0.375, 0.25, 0.375, 0.25, 0.375, 0.25, 0.0, 0.0, 0.0, 0.0, 0.0, 0.0, 0.0, 0.0, 0.0, 0.0, 0.0, 0.0, 0.0, 0.0, 0.0, 0.0, 0.375, 0.4748, 0.375, 0.4495, 0.375, 0.4495, 0.375, 0.4748, 0.375, 0.25, 0.375, 0.25, 0.375, 0.25, 0.375, 0.25, 0.0, 0.0, 0.0, 0.0, 0.0, 0.0, 0.0, 0.0, 0.375, 0.4495, 0.375, 0.4243, 0.375, 0.4243, 0.375, 0.4495, 1.0, 0.5, 1.0, 1.0, 0.875, 1.0, 0.875, 0.5, 0.875, 0.5, 0.875, 1.0, 0.75, 1.0, 0.75, 0.5, 0.75, 0.5, 0.75, 1.0, 0.625, 1.0, 0.625, 0.5, 0.625, 0.5, 0.625, 1.0, 0.5, 1.0, 0.5, 0.5, 0.5, 0.5, 0.5, 1.0, 0.375, 1.0, 0.375, 0.5, 0.375, 0.5, 0.375, 1.0, 0.25, 1.0, 0.25, 0.5, 0.25, 1.0, 0.375, 1.0, 0.375, 1.0, 0.25, 1.0, 0.25, 0.5, 0.25, 1.0, 0.125, 1.0, 0.125, 0.5, 0.125, 0.5, 0.125, 1.0, 0.0, 1.0, 0.0, 0.5, 0.875, 0.5, 0.75, 0.5, 0.75, 0.5, 0.875, 0.5, 0.375, 1.0, 0.5, 1.0, 0.5, 1.0, 0.375, 1.0, 0.5, 1.0, 0.625, 1.0, 0.625, 1.0, 0.5, 1.0, 0.125, 1.0, 0.25, 1.0, 0.25, 1.0, 0.125, 1.0, 0.75, 1.0, 0.875, 1.0, 0.875, 1.0, 0.75, 1.0, 0.375, 1.0, 0.5, 1.0, 0.5, 1.0, 0.375, 1.0, 0.0, 1.0, 0.125, 1.0, 0.125, 1.0, 0.0, 1.0, 0.875, 1.0, 1.0, 1.0, 1.0, 1.0, 0.875, 1.0, 0.625, 1.0, 0.75, 1.0, 0.75, 1.0, 0.625, 1.0, 0.125, 1.0, 0.25, 1.0, 0.25, 1.0, 0.125, 1.0, 0.625, 1.0, 0.75, 1.0, 0.75, 1.0, 0.625, 1.0, 0.875, 1.0, 1.0, 1.0, 1.0, 1.0, 0.875, 1.0, 0.0, 1.0, 0.125, 1.0, 0.125, 1.0, 0.0, 1.0, 0.25, 1.0, 0.375, 1.0, 0.375, 1.0, 0.25, 1.0, 0.5, 1.0, 0.625, 1.0, 0.625, 1.0, 0.5, 1.0, 0.75, 1.0, 0.875, 1.0, 0.875, 1.0, 0.75, 1.0, 0.125, 1.0, 0.25, 1.0, 0.25, 1.0, 0.125, 1.0, 0.25, 1.0, 0.375, 1.0, 0.375, 1.0, 0.25, 1.0, 0.375, 1.0, 0.5, 1.0, 0.5, 1.0, 0.375, 1.0, 0.625, 1.0, 0.75, 1.0, 0.75, 1.0, 0.625, 1.0, 0.875, 1.0, 1.0, 1.0, 1.0, 1.0, 0.875, 1.0, 0.0, 1.0, 0.125, 1.0, 0.125, 1.0, 0.0, 1.0, 0.25, 1.0, 0.375, 1.0, 0.375, 1.0, 0.25, 1.0, 0.5, 1.0, 0.625, 1.0, 0.625, 1.0, 0.5, 1.0, 0.75, 1.0, 0.875, 1.0, 0.875, 1.0, 0.75, 1.0, 0.875, 1.0, 1.0, 1.0, 1.0, 1.0, 0.875, 1.0, 0.5, 1.0, 0.625, 1.0, 0.625, 1.0, 0.5, 1.0, 0.75, 1.0, 0.875, 1.0, 0.875, 1.0, 0.75, 1.0, 0.125, 1.0, 0.25, 1.0, 0.25, 1.0, 0.125, 1.0, 0.375, 1.0, 0.5, 1.0, 0.5, 1.0, 0.375, 1.0, 0.625, 1.0, 0.75, 1.0, 0.75, 1.0, 0.625, 1.0, 0.875, 1.0, 1.0, 1.0, 1.0, 1.0, 0.875, 1.0, 0.0, 1.0, 0.125, 1.0, 0.125, 1.0, 0.0, 1.0, 0.4197, 0.4197, 0.25, 0.49, 0.08029, 0.4197, 0.01, 0.25, 0.08029, 0.08029, 0.25, 0.01, 0.4197, 0.08029, 0.49, 0.25, 0.0, 1.0, 0.125, 1.0, 0.125, 1.0, 0.0, 1.0, 0.25, 1.0, 0.375, 1.0, 0.375, 1.0, 0.25, 1.0, 0.5, 1.0, 0.625, 1.0, 0.625, 1.0, 0.5, 1.0, 0.75, 1.0, 0.875, 1.0, 0.875, 1.0, 0.75, 1.0, 0.125, 1.0, 0.25, 1.0, 0.25, 1.0, 0.125, 1.0, 0.375, 1.0, 0.5, 1.0, 0.5, 1.0, 0.375, 1.0, 0.625, 1.0, 0.75, 1.0, 0.75, 1.0, 0.625, 1.0, 0.875, 0.5, 0.75, 0.5, 0.75, 0.5, 0.875, 0.5, 0.5, 0.5, 0.375, 0.5, 0.375, 0.5, 0.5, 0.5, 0.125, 0.5, 0.0, 0.5, 0.0, 0.5, 0.125, 0.5, 1.0, 0.5, 0.875, 0.5, 0.875, 0.5, 1.0, 0.5, 0.75, 0.5, 0.625, 0.5, 0.625, 0.5, 0.75, 0.5, 0.375, 0.5, 0.25, 0.5, 0.25, 0.5, 0.375, 0.5, 0.625, 0.5, 0.5, 0.5, 0.5, 0.5, 0.625, 0.5, 0.25, 0.5, 0.125, 0.5, 0.125, 0.5, 0.25, 0.5, 0.75, 0.49, 0.9197, 0.4197, 0.99, 0.25, 0.9197, 0.08029, 0.75, 0.01, 0.5803, 0.08029, 0.51, 0.25, 0.5803, 0.4197, 0.25, 0.5, 0.125, 0.5, 0.125, 0.5, 0.25, 0.5, 0.5, 0.5, 0.375, 0.5, 0.375, 0.5, 0.5, 0.5, 0.75, 0.5, 0.625, 0.5, 0.625, 0.5, 0.75, 0.5, 1.0, 0.5, 0.875, 0.5, 0.875, 0.5, 1.0, 0.5, 0.125, 0.5, 0.0, 0.5, 0.0, 0.5, 0.125, 0.5, 0.375, 0.5, 0.25, 0.5, 0.25, 0.5, 0.375, 0.5, 0.625, 0.5, 0.5, 0.5, 0.5, 0.5, 0.625, 0.5, 0.0, 0.0, 0.0, 0.0, 0.0, 0.0, 0.0, 0.0, 0.0, 0.0, 0.0, 0.0, 0.0, 0.0, 0.0, 0.0, 0.0, 0.0, 0.0, 0.0, 0.0, 0.0, 0.0, 0.0, 0.0, 0.0, 0.0, 0.0, 0.0, 0.0, 0.0, 0.0, 0.0, 0.0, 0.0, 0.0, 0.0, 0.0, 0.0, 0.0, 0.0, 0.0, 0.0, 0.0, 0.0, 0.0, 0.0, 0.0, 0.0, 0.0, 0.0, 0.0, 0.0, 0.0, 0.0, 0.0, 0.0, 0.0, 0.0, 0.0, 0.0, 0.0, 0.0, 0.0, 0.0, 0.0, 0.0, 0.0, 0.0, 0.0, 0.0, 0.0, 0.0, 0.0, 0.0, 0.0, 0.0, 0.0, 0.0, 0.0, 0.0, 0.0, 0.0, 0.0, 0.0, 0.0, 0.0, 0.0, 0.0, 0.0, 0.0, 0.0, 0.0, 0.0, 0.0, 0.0, 0.0, 0.0, 0.0, 0.0, 0.0, 0.0, 0.0, 0.0, 0.0, 0.0, 0.0, 0.0, 0.0, 0.0, 0.0, 0.0, 0.0, 0.0, 0.0, 0.0, 0.0, 0.0, 0.0, 0.0, 0.0, 0.0, 0.0, 0.0, 0.0, 0.0, 0.0, 0.0, 0.0, 0.0, 0.0, 0.0, 0.0, 0.0, 0.0, 0.0, 0.0, 0.0, 0.0, 0.0, 0.0, 0.0, 0.0, 0.0, 0.0, 0.0, 0.0, 0.0, 0.0, 0.0, 0.0, 0.0, 0.0, 0.0, 0.0, 0.0, 0.0, 0.0, 0.0, 0.0, 0.0, 0.0, 0.0, 0.0, 0.0, 0.0, 0.0, 0.0, 0.0, 0.0, 0.0, 0.0, 0.0, 0.0, 0.0, 0.0, 0.0, 0.0, 0.0, 0.0, 0.0, 0.0, 0.0, 0.0, 0.0, 0.0, 0.0, 0.0, 0.0, 0.0, 0.0, 0.0, 0.0, 0.0, 0.0, 0.0, 0.0, 0.0, 0.0, 0.0, 0.0, 0.0, 0.0, 0.0, 0.0, 0.0, 0.0, 0.0, 0.0, 0.0, 0.0, 0.0, 0.0, 0.0, 0.0, 0.0, 0.0, 0.0, 0.0, 0.0, 0.0, 0.0, 0.0, 0.0, 0.0, 0.0, 0.0, 0.0, 0.0, 0.0, 0.0, 0.0, 0.0, 0.0, 0.0, 0.0, 0.0, 0.0, 0.0, 0.0, 0.0, 0.0, 0.0, 0.0, 0.0, 0.0, 0.0, 0.0, 0.0, 0.0, 0.0, 0.0, 0.0, 0.0, 0.0, 0.0, 0.0, 0.0, 0.0, 0.0, 0.0, 0.0, 0.0, 0.0, 0.0, 0.0, 0.0, 0.0, 0.0, 0.0, 0.0, 0.0, 0.0, 0.0, 0.0, 0.0, 0.0, 0.0, 0.0, 0.0, 0.0, 0.0, 0.0, 0.0, 0.0, 0.0, 0.0, 0.0, 0.0, 0.0, 0.0, 0.0, 0.0, 0.0, 0.0, 0.0, 0.0, 0.0, 0.0, 0.0, 0.0, 0.0, 0.0, 0.0, 0.0, 0.0, 0.0, 0.0, 0.0, 0.0, 0.0, 0.0, 0.0, 0.0, 0.0, 0.0, 0.0, 0.0, 0.0, 0.0, 0.0, 0.0, 0.0, 0.0, 0.0, 0.0, 0.0, 0.0, 0.0, 0.0, 0.0, 0.0, 0.0, 0.0, 0.0, 0.0, 0.0, 0.0, 0.0, 0.0, 0.0, 0.0, 0.0, 0.0, 0.0, 0.0, 0.0, 0.0, 0.0, 0.0, 0.0, 0.0, 0.0, 0.0, 0.0, 0.0, 0.0, 0.0, 0.0, 0.0, 0.0, 0.0, 0.0, 0.0, 0.0, 0.0, 0.0, 0.0, 0.0, 0.0, 0.0, 0.0, 0.0, 0.0, 0.0, 0.0, 0.0, 0.0, 0.0, 0.0, 0.0, 0.0, 0.0, 0.0, 0.0, 0.0, 0.0, 0.0, 0.0, 0.0, 0.0, 0.0, 0.0, 0.0, 0.0, 0.0, 0.0, 0.0, 0.0, 0.0, 0.0, 0.0, 0.0, 0.0, 0.0, 0.0, 0.0, 0.0, 0.0, 0.0, 0.0, 0.0, 0.0, 0.0, 0.0, 0.0, 0.0, 0.0, 0.0, 0.0, 0.0, 0.0, 0.0, 0.0, 0.0, 0.0, 0.0, 0.0, 0.0, 0.0, 0.0, 0.0, 0.0, 0.0, 0.0, 0.0, 0.0, 0.0, 0.0, 0.0, 0.0, 0.0, 0.0, 0.0, 0.0, 0.0, 0.0, 0.0, 0.375, 0.2556, 0.375, 0.2748, 0.375, 0.2804, 0.375, 0.25, 0.375, 0.2558, 0.375, 0.2556, 0.375, 0.25, 0.375, 0.25, 0.375, 0.2747, 0.375, 0.2558, 0.375, 0.25, 0.375, 0.2804, 0.375, 0.2748, 0.375, 0.2747, 0.375, 0.2804, 0.375, 0.2804, 0.375, 0.2724, 0.375, 0.2725, 0.375, 0.2725, 0.375, 0.2724, 0.375, 0.2747, 0.375, 0.2748, 0.375, 0.2748, 0.375, 0.2747, 0.375, 0.2556, 0.375, 0.2558, 0.375, 0.2558, 0.375, 0.2556, 0.375, 0.2558, 0.375, 0.2747, 0.375, 0.2747, 0.375, 0.2558, 0.375, 0.258, 0.375, 0.2725, 0.375, 0.2748, 0.375, 0.2556, 0.375, 0.2581, 0.375, 0.258, 0.375, 0.2556, 0.375, 0.2558, 0.375, 0.2724, 0.375, 0.2581, 0.375, 0.2558, 0.375, 0.2747, 0.375, 0.2725, 0.375, 0.2724, 0.375, 0.2747, 0.375, 0.2748, 0.375, 0.2725, 0.375, 0.258, 0.375, 0.2581, 0.375, 0.2724, 0.375, 0.258, 0.375, 0.2581, 0.375, 0.2581, 0.375, 0.258, 0.375, 0.2581, 0.375, 0.2724, 0.375, 0.2724, 0.375, 0.2581, 0.375, 0.2725, 0.375, 0.258, 0.375, 0.258, 0.375, 0.2725, 1.0, 0.5, 1.0, 1.0, 0.875, 1.0, 0.875, 0.5, 0.875, 0.5, 0.875, 1.0, 0.75, 1.0, 0.75, 0.5, 0.75, 0.5, 0.75, 1.0, 0.625, 1.0, 0.625, 0.5, 0.625, 0.5, 0.625, 1.0, 0.5, 1.0, 0.5, 0.5, 0.5, 0.5, 0.5, 1.0, 0.375, 1.0, 0.375, 0.5, 0.375, 0.5, 0.375, 1.0, 0.25, 1.0, 0.25, 0.5, 0.4197, 0.4197, 0.25, 0.49, 0.08029, 0.4197, 0.01, 0.25, 0.08029, 0.08029, 0.25, 0.01, 0.4197, 0.08029, 0.49, 0.25, 0.25, 0.5, 0.25, 1.0, 0.125, 1.0, 0.125, 0.5, 0.125, 0.5, 0.125, 1.0, 0.0, 1.0, 0.0, 0.5, 0.75, 0.49, 0.9197, 0.4197, 0.99, 0.25, 0.9197, 0.08029, 0.75, 0.01, 0.5803, 0.08029, 0.51, 0.25, 0.5803, 0.4197, 1.0, 0.5, 1.0, 1.0, 0.875, 1.0, 0.875, 0.5, 0.875, 0.5, 0.875, 1.0, 0.75, 1.0, 0.75, 0.5, 0.75, 0.5, 0.75, 1.0, 0.625, 1.0, 0.625, 0.5, 0.625, 0.5, 0.625, 1.0, 0.5, 1.0, 0.5, 0.5, 0.5, 0.5, 0.5, 1.0, 0.375, 1.0, 0.375, 0.5, 0.375, 0.5, 0.375, 1.0, 0.25, 1.0, 0.25, 0.5, 0.4197, 0.4197, 0.25, 0.49, 0.08029, 0.4197, 0.01, 0.25, 0.08029, 0.08029, 0.25, 0.01, 0.4197, 0.08029, 0.49, 0.25, 0.25, 0.5, 0.25, 1.0, 0.125, 1.0, 0.125, 0.5, 0.125, 0.5, 0.125, 1.0, 0.0, 1.0, 0.0, 0.5, 0.75, 0.49, 0.9197, 0.4197, 0.99, 0.25, 0.9197, 0.08029, 0.75, 0.01, 0.5803, 0.08029, 0.51, 0.25, 0.5803, 0.4197, 1.0, 0.5, 1.0, 1.0, 0.875, 1.0, 0.875, 0.5, 0.875, 0.5, 0.875, 1.0, 0.75, 1.0, 0.75, 0.5, 0.75, 0.5, 0.75, 1.0, 0.625, 1.0, 0.625, 0.5, 0.625, 0.5, 0.625, 1.0, 0.5, 1.0, 0.5, 0.5, 0.5, 0.5, 0.5, 1.0, 0.375, 1.0, 0.375, 0.5, 0.375, 0.5, 0.375, 1.0, 0.25, 1.0, 0.25, 0.5, 0.4197, 0.4197, 0.25, 0.49, 0.08029, 0.4197, 0.01, 0.25, 0.08029, 0.08029, 0.25, 0.01, 0.4197, 0.08029, 0.49, 0.25, 0.25, 0.5, 0.25, 1.0, 0.125, 1.0, 0.125, 0.5, 0.125, 0.5, 0.125, 1.0, 0.0, 1.0, 0.0, 0.5, 0.75, 0.49, 0.9197, 0.4197, 0.99, 0.25, 0.9197, 0.08029, 0.75, 0.01, 0.5803, 0.08029, 0.51, 0.25, 0.5803, 0.4197, 0.409, 0.25, 0.409, 0.25, 0.375, 0.25, 0.375, 0.25, 0.409, 0.25, 0.591, 0.25, 0.625, 0.25, 0.375, 0.25, 0.591, 0.25, 0.591, 0.25, 0.625, 0.25, 0.625, 0.25, 0.591, 0.25, 0.409, 0.25, 0.375, 0.25, 0.625, 0.25, 0.591, 0.25, 0.591, 0.25, 0.409, 0.25, 0.409, 0.25, 0.591, 0.25, 0.409, 0.25, 0.409, 0.25, 0.591, 0.25, 0.591, 0.25, 0.591, 0.25, 0.591, 0.25, 0.591, 0.25, 0.409, 0.25, 0.409, 0.25, 0.409, 0.25, 0.409, 0.25, 0.4305, 0.25, 0.5695, 0.25, 0.625, 0.25, 0.375, 0.25, 0.4305, 0.25, 0.4305, 0.25, 0.375, 0.25, 0.375, 0.25, 0.5695, 0.25, 0.5695, 0.25, 0.625, 0.25, 0.625, 0.25, 0.5695, 0.25, 0.4305, 0.25, 0.375, 0.25, 0.625, 0.25, 0.5695, 0.25, 0.5695, 0.25, 0.4305, 0.25, 0.4305, 0.25, 0.5695, 0.25, 0.4305, 0.25, 0.4305, 0.25, 0.5695, 0.25, 0.4305, 0.25, 0.5695, 0.25, 0.5695, 0.25, 0.4305, 0.25, 0.4305, 0.25, 0.4305, 0.25, 0.4305, 0.25, 0.4305, 0.25, 0.4395, 0.3279, 0.4395, 0.286, 0.375, 0.2804, 0.375, 0.3335, 0.5605, 0.286, 0.5605, 0.3279, 0.625, 0.3335, 0.625, 0.2804, 0.4395, 0.286, 0.5605, 0.286, 0.625, 0.2804, 0.375, 0.2804, 0.5605, 0.3279, 0.4395, 0.3279, 0.375, 0.3335, 0.625, 0.3335, 0.4395, 0.286, 0.4395, 0.3279, 0.5605, 0.3279, 0.5605, 0.286, 0.5605, 0.3279, 0.5605, 0.286, 0.5605, 0.286, 0.5605, 0.3279, 0.5605, 0.286, 0.4395, 0.286, 0.4395, 0.286, 0.5605, 0.286, 0.4395, 0.286, 0.4395, 0.3279, 0.4395, 0.3279, 0.4395, 0.286, 0.4309, 0.5, 0.5691, 0.5, 0.625, 0.5, 0.375, 0.5, 0.5691, 0.5, 0.4309, 0.5, 0.375, 0.5, 0.625, 0.5, 0.5691, 0.5, 0.5691, 0.5, 0.625, 0.5, 0.625, 0.5, 0.4309, 0.5, 0.4309, 0.5, 0.375, 0.5, 0.375, 0.5, 0.5858, 0.5, 0.4142, 0.5, 0.375, 0.5, 0.625, 0.5, 0.5858, 0.5, 0.5858, 0.5, 0.625, 0.5, 0.625, 0.5, 0.4142, 0.5, 0.4142, 0.5, 0.375, 0.5, 0.375, 0.5, 0.4142, 0.5, 0.5858, 0.5, 0.625, 0.5, 0.375, 0.5, 0.4105, 0.5, 0.5895, 0.5, 0.625, 0.5, 0.375, 0.5, 0.4105, 0.5, 0.4105, 0.5, 0.375, 0.5, 0.375, 0.5, 0.5895, 0.5, 0.5895, 0.5, 0.625, 0.5, 0.625, 0.5, 0.5895, 0.5, 0.4105, 0.5, 0.375, 0.5, 0.625, 0.5, 0.4309, 0.5, 0.4309, 0.5, 0.5691, 0.5, 0.5691, 0.5, 0.4142, 0.5, 0.4142, 0.5, 0.5858, 0.5, 0.5858, 0.5, 0.4105, 0.5, 0.4105, 0.5, 0.5895, 0.5, 0.5895, 0.5, 0.5691, 0.5, 0.4309, 0.5, 0.4309, 0.5, 0.5691, 0.5, 0.5858, 0.5, 0.4142, 0.5, 0.4142, 0.5, 0.5858, 0.5, 0.5895, 0.5, 0.5895, 0.5, 0.5895, 0.5, 0.5895, 0.5, 0.4309, 0.5, 0.5691, 0.5, 0.5691, 0.5, 0.4309, 0.5, 0.4105, 0.5, 0.5895, 0.5, 0.5895, 0.5, 0.4105, 0.5, 0.5691, 0.5, 0.5691, 0.5, 0.5691, 0.5, 0.5691, 0.5, 0.4142, 0.5, 0.5858, 0.5, 0.5858, 0.5, 0.4142, 0.5, 0.5858, 0.5, 0.5858, 0.5, 0.5858, 0.5, 0.5858, 0.5, 0.5895, 0.5, 0.4105, 0.5, 0.4105, 0.5, 0.5895, 0.5, 0.0, 0.0, 0.0, 0.0, 0.0, 0.0, 0.0, 0.0, 0.0, 0.0, 0.0, 0.0, 0.0, 0.0, 0.0, 0.0, 0.0, 0.0, 0.0, 0.0, 0.0, 0.0, 0.0, 0.0, 0.0, 0.0, 0.0, 0.0, 0.0, 0.0, 0.0, 0.0, 0.0, 0.0, 0.0, 0.0, 0.0, 0.0, 0.0, 0.0, 0.0, 0.0, 0.0, 0.0, 0.0, 0.0, 0.0, 0.0, 0.0, 0.0, 0.0, 0.0, 0.0, 0.0, 0.0, 0.0, 0.0, 0.0, 0.0, 0.0, 0.0, 0.0, 0.0, 0.0, 0.0, 0.0, 0.0, 0.0, 0.0, 0.0, 0.0, 0.0, 0.0, 0.0, 0.0, 0.0, 0.0, 0.0, 0.0, 0.0, 0.0, 0.0, 0.0, 0.0, 0.0, 0.0, 0.0, 0.0, 0.0, 0.0, 0.0, 0.0, 0.0, 0.0, 0.0, 0.0, 0.0, 0.0, 0.0, 0.0, 0.0, 0.0, 0.0, 0.0, 0.0, 0.0, 0.0, 0.0, 0.0, 0.0, 0.0, 0.0, 0.4209, 0.5, 0.5791, 0.5, 0.625, 0.5, 0.375, 0.5, 0.5791, 0.5, 0.4209, 0.5, 0.375, 0.5, 0.625, 0.5, 0.5791, 0.5, 0.5791, 0.5, 0.625, 0.5, 0.625, 0.5, 0.4209, 0.5, 0.4209, 0.5, 0.375, 0.5, 0.375, 0.5, 0.4417, 0.5, 0.5583, 0.5, 0.625, 0.5, 0.375, 0.5, 0.5583, 0.5, 0.4417, 0.5, 0.375, 0.5, 0.625, 0.5, 0.5583, 0.5, 0.5583, 0.5, 0.625, 0.5, 0.625, 0.5, 0.4417, 0.5, 0.4417, 0.5, 0.375, 0.5, 0.375, 0.5, 0.5637, 0.4785, 0.5637, 0.4963, 0.625, 0.5, 0.625, 0.4748, 0.5637, 0.4963, 0.4363, 0.4963, 0.375, 0.5, 0.625, 0.5, 0.4363, 0.4963, 0.4363, 0.4785, 0.375, 0.4748, 0.375, 0.5, 0.4363, 0.4785, 0.5637, 0.4785, 0.625, 0.4748, 0.375, 0.4748, 0.4363, 0.4785, 0.4363, 0.4963, 0.5637, 0.4963, 0.5637, 0.4785, 0.4209, 0.5, 0.4209, 0.5, 0.5791, 0.5, 0.5791, 0.5, 0.4417, 0.5, 0.4417, 0.5, 0.5583, 0.5, 0.5583, 0.5, 0.5637, 0.4785, 0.4363, 0.4785, 0.4363, 0.4785, 0.5637, 0.4785, 0.5791, 0.5, 0.5791, 0.5, 0.5791, 0.5, 0.5791, 0.5, 0.4417, 0.5, 0.5583, 0.5, 0.5583, 0.5, 0.4417, 0.5, 0.5637, 0.4963, 0.5637, 0.4785, 0.5637, 0.4785, 0.5637, 0.4963, 0.4209, 0.5, 0.4209, 0.5, 0.4209, 0.5, 0.4209, 0.5, 0.5583, 0.5, 0.5583, 0.5, 0.5583, 0.5, 0.5583, 0.5, 0.4363, 0.4963, 0.5637, 0.4963, 0.5637, 0.4963, 0.4363, 0.4963, 0.5791, 0.5, 0.4209, 0.5, 0.4209, 0.5, 0.5791, 0.5, 0.4417, 0.5, 0.4417, 0.5, 0.4417, 0.5, 0.4417, 0.5, 0.4037, 0.25, 0.4037, 0.25, 0.375, 0.25, 0.375, 0.25, 0.4037, 0.25, 0.5963, 0.25, 0.625, 0.25, 0.375, 0.25, 0.5963, 0.25, 0.5963, 0.25, 0.625, 0.25, 0.625, 0.25, 0.5963, 0.25, 0.4037, 0.25, 0.375, 0.25, 0.625, 0.25, 0.5963, 0.25, 0.5963, 0.25, 0.4037, 0.25, 0.4037, 0.25, 0.5963, 0.25, 0.4037, 0.25, 0.4037, 0.25, 0.5963, 0.25, 0.5963, 0.25, 0.5963, 0.25, 0.5963, 0.25, 0.5963, 0.25, 0.4037, 0.25, 0.4037, 0.25, 0.4037, 0.25, 0.4037, 0.25])
me_cube_002.materials.append(mat_body)
me_cube_002.materials.append(mat_grey)
me_cube_002.materials.append(mat_red)
me_cube_002.materials.append(mat_window)
me_cube_002.materials.append(mat_white)
me_cube_002.update()
me_plane = bpy.data.meshes.new('Plane')
me_plane.from_pydata([(-1.0, -1.0, 0.0), (1.0, -1.0, 0.0), (-1.0, 1.0, 0.0), (1.0, 1.0, 0.0)], [], [(0, 1, 3, 2)])
_uv = me_plane.uv_layers.new(name='UVMap')
_uv.uv.foreach_set('vector', [0.0, 0.0, 1.0, 0.0, 1.0, 1.0, 0.0, 1.0])
me_plane.update()

# ---- objects
ob_environment_light = bpy.data.objects.new('environment Light', light_light)
ob_camera = bpy.data.objects.new('Camera', cam_camera)
ob_taxi = bpy.data.objects.new('taxi', me_cube_002)
ob_ground = bpy.data.objects.new('ground', me_plane)
ob_front_light = bpy.data.objects.new('front light', light_spot)
ob_spot_001 = bpy.data.objects.new('Spot.001', light_spot_001)
ob_empty = bpy.data.objects.new('Empty', None)

# ---- transforms, parenting, visibility, modifiers, constraints
ob_environment_light.location = (2.019, -15.49, 17.18)
ob_environment_light.rotation_euler = (0.6503, 0.05522, 1.866)
ob_environment_light.lock_rotations_4d = False
ob_environment_light.empty_display_type = 'ARROWS'
ob_environment_light.color = (0.0, 0.0, 0.0, 0.0)
ob_environment_light.lineart.crease_threshold = 0.0
ob_camera.location = (-11.6, 9.52, 4.353)
ob_camera.rotation_euler = (1.299, 5.701e-06, -2.318)
ob_camera.lock_rotations_4d = False
ob_camera.empty_display_type = 'ARROWS'
ob_camera.color = (0.0, 0.0, 0.0, 0.0)
ob_camera.display_type = 'WIRE'
ob_camera.lineart.crease_threshold = 0.0
ob_taxi.location = (0.0, 0.0, 0.6936)
_m = ob_taxi.modifiers.new('Mirror', 'MIRROR')
_m.use_axis = (False, True, False)
_m.use_clip = True
ob_ground.location = (-2.237, -0.5831, 0.0)
ob_ground.scale = (-53.48, -53.48, -53.48)
ob_front_light.location = (-2.237, -0.5831, 0.6273)
ob_front_light.rotation_euler = (0.0, 1.571, 0.0)
ob_spot_001.parent = ob_front_light
ob_spot_001.matrix_parent_inverse = Matrix(((-0.000698, 0.0, -1.0, 0.6257), (0.0, 1.0, 0.0, 0.5831), (1.0, -0.0, -0.000698, 2.238), (0.0, -0.0, 0.0, 1.0)))
ob_spot_001.location = (-2.237, 0.6012, 0.6273)
ob_spot_001.rotation_euler = (0.0, 1.571, 0.0)
ob_empty.location = (0.0, 0.0, 0.6936)
ob_empty.rotation_euler = (1.571, -0.0, -0.0)
ob_empty.empty_display_type = 'IMAGE'
ob_empty.empty_display_size = 5.0

# ---- collection membership
col_collection.objects.link(ob_environment_light)
col_collection.objects.link(ob_camera)
col_collection.objects.link(ob_taxi)
col_collection.objects.link(ob_ground)
col_collection.objects.link(ob_front_light)
col_collection.objects.link(ob_spot_001)
col_assets.objects.link(ob_empty)
def _layer_coll(name, lc=None):
    lc = lc or bpy.context.view_layer.layer_collection
    for c in lc.children:
        if c.name == name: return c
        r = _layer_coll(name, c)
        if r: return r
_layer_coll('assets').exclude = True

# ---- scene / render settings (as saved in the file)
scene.camera = ob_camera
scene.frame_start = 1; scene.frame_end = 250; scene.frame_set(1)
scene.render.engine = 'CYCLES'
scene.render.resolution_x = 1080
scene.cycles.sampling_pattern = 'TABULATED_SOBOL'
scene.cycles.use_light_tree = False
scene.view_settings.view_transform = 'Filmic'
bpy.context.view_layer.update()
